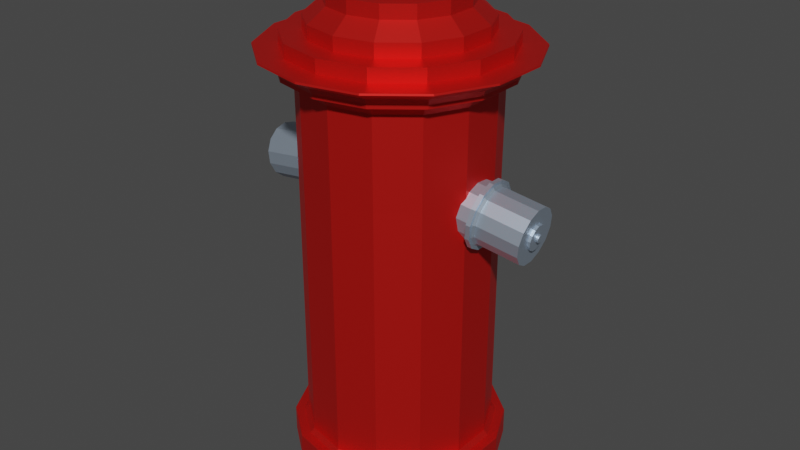 # Source: hydrant.blend  (saved by Blender 3.4.6; exported with 4.5.12 LTS)
import bpy
from mathutils import Matrix  # noqa: F401  (used for matrix-valued properties, if any)

bpy.ops.wm.read_factory_settings(use_empty=True)
scene = bpy.context.scene
scene.name = 'Scene'

# ---- collections
col_collection = bpy.data.collections.new('Collection'); scene.collection.children.link(col_collection)

# ---- materials (node trees are filled in below, after node groups)
mat_material_001 = bpy.data.materials.new('Material.001')
mat_material_001.use_transparent_shadow = False
mat_material_002 = bpy.data.materials.new('Material.002')
mat_material_002.use_transparent_shadow = False

# ---- material node trees
mat_material_001.use_nodes = True; mat_material_001.node_tree.nodes.clear()
_N = mat_material_001.node_tree.nodes; _L = mat_material_001.node_tree.links
n0 = _N.new('ShaderNodeBsdfPrincipled'); n0.name = 'Principled BSDF'; n0.location = (10, 300)
n0.distribution = 'GGX'
n0.subsurface_method = 'RANDOM_WALK_SKIN'
n0.inputs[0].default_value = (0.8, 0.01562, 0.01138, 1.0)
n0.inputs[1].default_value = 0.7165
n0.inputs[3].default_value = 1.45
n0.inputs[27].default_value = (0.0, 0.0, 0.0, 1.0)
n0.inputs[28].default_value = 1.0
n1 = _N.new('ShaderNodeOutputMaterial'); n1.name = 'Material Output'; n1.location = (300, 300)
_L.new(n0.outputs[0], n1.inputs[0])
n1.is_active_output = True
mat_material_002.use_nodes = True; mat_material_002.node_tree.nodes.clear()
_N = mat_material_002.node_tree.nodes; _L = mat_material_002.node_tree.links
n0 = _N.new('ShaderNodeBsdfPrincipled'); n0.name = 'Principled BSDF'; n0.location = (10, 300)
n0.distribution = 'GGX'
n0.subsurface_method = 'RANDOM_WALK_SKIN'
n0.inputs[0].default_value = (0.5468, 0.6624, 0.8, 1.0)
n0.inputs[1].default_value = 0.8346
n0.inputs[3].default_value = 1.45
n0.inputs[27].default_value = (0.0, 0.0, 0.0, 1.0)
n0.inputs[28].default_value = 1.0
n1 = _N.new('ShaderNodeOutputMaterial'); n1.name = 'Material Output'; n1.location = (300, 300)
_L.new(n0.outputs[0], n1.inputs[0])
n1.is_active_output = True

# ---- world
world_world = bpy.data.worlds.new('World'); scene.world = world_world
world_world.use_nodes = True; world_world.node_tree.nodes.clear()
_N = world_world.node_tree.nodes; _L = world_world.node_tree.links
n0 = _N.new('ShaderNodeOutputWorld'); n0.name = 'World Output'; n0.location = (300, 300)
n1 = _N.new('ShaderNodeBackground'); n1.name = 'Background'; n1.location = (10, 300)
n1.inputs[0].default_value = (0.05088, 0.05088, 0.05088, 1.0)
_L.new(n1.outputs[0], n0.inputs[0])
n0.is_active_output = True
world_world.color = (0.05088, 0.05088, 0.05088)
world_world.use_sun_shadow = False
world_world.sun_shadow_jitter_overblur = 0.0

# ---- meshes
me_circle_001 = bpy.data.meshes.new('Circle.001')
me_circle_001.from_pydata([(1.236e-08, 0.2076, 0.002248), (-0.09007, 0.187, 0.002248), (-0.1623, 0.1294, 0.002248), (-0.2024, 0.04619, 0.002248), (-0.2024, -0.04619, 0.002248), (-0.1623, -0.1294, 0.002248), (-0.09007, -0.187, 0.002248), (1.236e-08, -0.2076, 0.002248), (0.09007, -0.187, 0.002248), (0.1623, -0.1294, 0.002248), (0.2024, -0.04619, 0.002248), (0.2024, 0.04619, 0.002248), (0.1623, 0.1294, 0.002248), (0.09007, 0.187, 0.002248), (-0.1838, 0.1466, 0.03177), (-0.2292, 0.05231, 0.03177), (-0.2292, -0.05231, 0.03177), (0.102, -0.2118, 0.03177), (0.1838, -0.1466, 0.03177), (0.2292, -0.05231, 0.03177), (0.2292, 0.05231, 0.03177), (8.419e-09, 0.2358, 0.03177), (-0.1023, 0.2124, 0.03177), (-0.1843, -0.147, 0.03177), (-0.1023, -0.2124, 0.03177), (8.419e-09, -0.2358, 0.03177), (0.1843, 0.147, 0.03177), (0.1023, 0.2124, 0.03177), (1.294e-08, 0.2055, 0.6814), (-0.08917, 0.1852, 0.6814), (-0.1607, 0.1281, 0.6814), (-0.2004, 0.04573, 0.6814), (-0.2004, -0.04573, 0.6814), (-0.1607, -0.1281, 0.6814), (-0.08917, -0.1852, 0.6814), (1.294e-08, -0.2055, 0.6814), (0.08917, -0.1852, 0.6814), (0.1607, -0.1281, 0.6814), (0.2004, -0.04573, 0.6814), (0.2004, 0.04573, 0.6814), (0.1607, 0.1281, 0.6814), (0.08917, 0.1852, 0.6814), (1.516e-08, 0.2338, 0.9471), (-0.1015, 0.2107, 0.9471), (-0.1828, 0.1458, 0.9471), (-0.228, 0.05204, 0.9471), (-0.228, -0.05204, 0.9471), (-0.1828, -0.1458, 0.9471), (-0.1015, -0.2107, 0.9471), (1.516e-08, -0.2338, 0.9471), (0.1015, -0.2107, 0.9471), (0.1828, -0.1458, 0.9471), (0.228, -0.05204, 0.9471), (0.228, 0.05204, 0.9471), (0.1828, 0.1458, 0.9471), (0.1015, 0.2107, 0.9471), (1.516e-08, 0.2338, 0.9766), (-0.1015, 0.2107, 0.9766), (-0.1828, 0.1458, 0.9766), (-0.228, 0.05204, 0.9766), (-0.228, -0.05204, 0.9766), (-0.1828, -0.1458, 0.9766), (-0.1015, -0.2107, 0.9766), (1.516e-08, -0.2338, 0.9766), (0.1015, -0.2107, 0.9766), (0.1828, -0.1458, 0.9766), (0.228, -0.05204, 0.9766), (0.228, 0.05204, 0.9766), (0.1828, 0.1458, 0.9766), (0.1015, 0.2107, 0.9766), (1.591e-08, 0.1871, 0.9766), (-0.08117, 0.1686, 0.9766), (-0.1463, 0.1166, 0.9766), (-0.1824, 0.04163, 0.9766), (-0.1824, -0.04163, 0.9766), (-0.1463, -0.1166, 0.9766), (-0.08117, -0.1686, 0.9766), (1.591e-08, -0.1871, 0.9766), (0.08117, -0.1686, 0.9766), (0.1463, -0.1166, 0.9766), (0.1824, -0.04163, 0.9766), (0.1824, 0.04163, 0.9766), (0.1463, 0.1166, 0.9766), (0.08117, 0.1686, 0.9766), (1.591e-08, 0.1871, 1.006), (-0.08117, 0.1686, 1.006), (-0.1463, 0.1166, 1.006), (-0.1824, 0.04163, 1.006), (-0.1824, -0.04163, 1.006), (-0.1463, -0.1166, 1.006), (-0.08117, -0.1686, 1.006), (1.591e-08, -0.1871, 1.006), (0.08117, -0.1686, 1.006), (0.1463, -0.1166, 1.006), (0.1824, -0.04163, 1.006), (0.1824, 0.04163, 1.006), (0.1463, 0.1166, 1.006), (0.08117, 0.1686, 1.006), (1.651e-08, 0.1496, 1.036), (-0.0649, 0.1348, 1.036), (-0.1169, 0.09326, 1.036), (-0.1458, 0.03328, 1.036), (-0.1458, -0.03328, 1.036), (-0.1169, -0.09326, 1.036), (-0.0649, -0.1348, 1.036), (1.651e-08, -0.1496, 1.036), (0.0649, -0.1348, 1.036), (0.1169, -0.09326, 1.036), (0.1458, -0.03328, 1.036), (0.1458, 0.03328, 1.036), (0.1169, 0.09326, 1.036), (0.0649, 0.1348, 1.036), (1.651e-08, 0.1496, 1.065), (-0.0649, 0.1348, 1.065), (-0.1169, 0.09326, 1.065), (-0.1458, 0.03328, 1.065), (-0.1458, -0.03328, 1.065), (-0.1169, -0.09326, 1.065), (-0.0649, -0.1348, 1.065), (1.651e-08, -0.1496, 1.065), (0.0649, -0.1348, 1.065), (0.1169, -0.09326, 1.065), (0.1458, -0.03328, 1.065), (0.1458, 0.03328, 1.065), (0.1169, 0.09326, 1.065), (0.0649, 0.1348, 1.065), (1.717e-08, 0.1197, 1.065), (-0.05192, 0.1078, 1.065), (-0.09355, 0.07461, 1.065), (-0.1167, 0.02663, 1.065), (-0.1167, -0.02663, 1.065), (-0.09355, -0.07461, 1.065), (-0.05192, -0.1078, 1.065), (1.717e-08, -0.1197, 1.065), (0.05192, -0.1078, 1.065), (0.09355, -0.07461, 1.065), (0.1167, -0.02663, 1.065), (0.1167, 0.02663, 1.065), (0.09355, 0.07461, 1.065), (0.05192, 0.1078, 1.065), (1.782e-08, 0.06466, 1.095), (-0.02806, 0.05826, 1.095), (-0.05056, 0.04032, 1.095), (-0.06304, 0.01439, 1.095), (-0.06304, -0.01439, 1.095), (-0.05056, -0.04032, 1.095), (-0.02806, -0.05826, 1.095), (1.782e-08, -0.06466, 1.095), (0.02806, -0.05826, 1.095), (0.05056, -0.04032, 1.095), (0.06304, -0.01439, 1.095), (0.06304, 0.01439, 1.095), (0.05056, 0.04032, 1.095), (0.02806, 0.05826, 1.095), (1.771e-08, 0.02575, 1.095), (-0.01117, 0.0232, 1.095), (-0.02013, 0.01605, 1.095), (-0.0251, 0.005729, 1.095), (-0.0251, -0.005729, 1.095), (-0.02013, -0.01605, 1.095), (-0.01117, -0.0232, 1.095), (1.771e-08, -0.02575, 1.095), (0.01117, -0.0232, 1.095), (0.02013, -0.01605, 1.095), (0.0251, -0.005729, 1.095), (0.0251, 0.005729, 1.095), (0.02013, 0.01605, 1.095), (0.01117, 0.0232, 1.095), (1.771e-08, 0.02575, 1.109), (-0.01117, 0.0232, 1.109), (-0.02013, 0.01605, 1.109), (-0.0251, 0.005729, 1.109), (-0.0251, -0.005729, 1.109), (-0.02013, -0.01605, 1.109), (-0.01117, -0.0232, 1.109), (1.771e-08, -0.02575, 1.109), (0.01117, -0.0232, 1.109), (0.02013, -0.01605, 1.109), (0.0251, -0.005729, 1.109), (0.0251, 0.005729, 1.109), (0.02013, 0.01605, 1.109), (0.01117, 0.0232, 1.109), (0.1905, -0.1519, 0.9035), (-0.1905, 0.1519, 0.9035), (0.2375, -0.05421, 0.9035), (-0.2375, 0.05421, 0.9035), (0.2375, 0.05421, 0.9035), (-0.2375, -0.05421, 0.9035), (0.1905, 0.1519, 0.9035), (-0.1905, -0.1519, 0.9035), (0.1057, 0.2195, 0.9035), (-0.1057, -0.2195, 0.9035), (1.539e-08, 0.2436, 0.9035), (1.539e-08, -0.2436, 0.9035), (0.1057, -0.2195, 0.9035), (-0.1057, 0.2195, 0.9035), (-0.199, -1.002e-08, 0.588), (-0.1999, 0.02755, 0.5943), (-0.2022, 0.04965, 0.6117), (-0.2056, 0.06191, 0.637), (-0.2093, 0.06191, 0.665), (-0.2127, 0.04965, 0.6902), (-0.215, 0.02755, 0.7077), (-0.2158, 1.026e-08, 0.7139), (-0.215, -0.02755, 0.7077), (-0.2127, -0.04965, 0.6902), (-0.2093, -0.06191, 0.665), (-0.2056, -0.06191, 0.637), (-0.2022, -0.04965, 0.6117), (-0.1999, -0.02755, 0.5943), (-0.2095, -9.899e-09, 0.5866), (-0.2104, 0.02755, 0.5929), (-0.2127, 0.04965, 0.6103), (-0.2161, 0.06191, 0.6356), (-0.2198, 0.06191, 0.6636), (-0.2232, 0.04965, 0.6888), (-0.2255, 0.02755, 0.7063), (-0.2263, 1.038e-08, 0.7125), (-0.2255, -0.02755, 0.7063), (-0.2232, -0.04965, 0.6888), (-0.2198, -0.06191, 0.6636), (-0.2161, -0.06191, 0.6356), (-0.2127, -0.04965, 0.6103), (-0.2104, -0.02755, 0.5929), (-0.2082, -1.155e-08, 0.5764), (-0.2091, 0.03202, 0.5837), (-0.2118, 0.0577, 0.604), (-0.2158, 0.07196, 0.6333), (-0.2201, 0.07196, 0.6659), (-0.224, 0.0577, 0.6952), (-0.2267, 0.03202, 0.7155), (-0.2277, 1.201e-08, 0.7227), (-0.2267, -0.03202, 0.7155), (-0.224, -0.0577, 0.6952), (-0.2201, -0.07196, 0.6659), (-0.2158, -0.07196, 0.6333), (-0.2118, -0.0577, 0.604), (-0.2091, -0.03202, 0.5837), (-0.2177, 0.007397, 0.5766), (-0.2186, 0.03893, 0.5837), (-0.2213, 0.06421, 0.6037), (-0.2251, 0.07824, 0.6326), (-0.2294, 0.07824, 0.6646), (-0.2333, 0.06421, 0.6935), (-0.2359, 0.03893, 0.7135), (-0.2369, 0.007397, 0.7206), (-0.2359, -0.02413, 0.7135), (-0.2333, -0.04942, 0.6935), (-0.2294, -0.06345, 0.6646), (-0.2251, -0.06345, 0.6326), (-0.2213, -0.04942, 0.6037), (-0.2186, -0.02413, 0.5837), (-0.3183, 0.007335, 0.5746), (-0.3191, 0.03391, 0.5806), (-0.3214, 0.05523, 0.5975), (-0.3246, 0.06706, 0.6218), (-0.3282, 0.06706, 0.6489), (-0.3315, 0.05523, 0.6732), (-0.3337, 0.03391, 0.6901), (-0.3345, 0.007336, 0.6961), (-0.3337, -0.01924, 0.6901), (-0.3315, -0.04056, 0.6732), (-0.3282, -0.05239, 0.6489), (-0.3246, -0.05239, 0.6218), (-0.3214, -0.04056, 0.5975), (-0.3191, -0.01924, 0.5806), (-0.3286, 0.007336, 0.6071), (-0.329, 0.01936, 0.6098), (-0.33, 0.029, 0.6174), (-0.3314, 0.03435, 0.6285), (-0.3331, 0.03435, 0.6407), (-0.3345, 0.029, 0.6517), (-0.3356, 0.01936, 0.6593), (-0.3359, 0.007336, 0.662), (-0.3356, -0.004688, 0.6593), (-0.3345, -0.01433, 0.6517), (-0.3331, -0.01968, 0.6407), (-0.3314, -0.01968, 0.6285), (-0.33, -0.01433, 0.6174), (-0.329, -0.004688, 0.6098), (-0.3311, 0.007336, 0.6262), (-0.3312, 0.01102, 0.627), (-0.3316, 0.01397, 0.6293), (-0.332, 0.01561, 0.6327), (-0.3325, 0.01561, 0.6364), (-0.333, 0.01397, 0.6398), (-0.3333, 0.01102, 0.6422), (-0.3334, 0.007336, 0.643), (-0.3333, 0.003653, 0.6422), (-0.333, 0.0007003, 0.6398), (-0.3325, -0.0009385, 0.6364), (-0.332, -0.0009385, 0.6327), (-0.3316, 0.0007003, 0.6293), (-0.3312, 0.003653, 0.627), (-0.3367, 0.007336, 0.6254), (-0.3368, 0.01102, 0.6263), (-0.3371, 0.01397, 0.6286), (-0.3376, 0.01561, 0.632), (-0.3381, 0.01561, 0.6357), (-0.3385, 0.01397, 0.6391), (-0.3388, 0.01102, 0.6414), (-0.3389, 0.007336, 0.6422), (-0.3388, 0.003653, 0.6414), (-0.3385, 0.0007003, 0.6391), (-0.3381, -0.0009385, 0.6357), (-0.3376, -0.0009385, 0.632), (-0.3371, 0.0007003, 0.6286), (-0.3368, 0.003653, 0.6263), (-0.1782, -1.025e-08, 0.5908), (-0.179, 0.02755, 0.5971), (-0.1813, 0.04965, 0.6145), (-0.1847, 0.06191, 0.6398), (-0.1884, 0.06191, 0.6678), (-0.1918, 0.04965, 0.693), (-0.1941, 0.02755, 0.7105), (-0.195, 1.002e-08, 0.7167), (-0.1941, -0.02755, 0.7105), (-0.1918, -0.04965, 0.693), (-0.1884, -0.06191, 0.6678), (-0.1847, -0.06191, 0.6398), (-0.1813, -0.04965, 0.6145), (-0.179, -0.02755, 0.5971), (0.2026, -0.04327, 0.6049), (0.2073, -0.05891, 0.628), (0.212, -0.06282, 0.6555), (0.2157, -0.05422, 0.6822), (0.2177, -0.03482, 0.7027), (0.2175, -0.008464, 0.7129), (0.2153, 0.01963, 0.7108), (0.2114, 0.0439, 0.6968), (0.2067, 0.05954, 0.6738), (0.202, 0.06345, 0.6462), (0.1983, 0.05485, 0.6195), (0.1963, 0.03545, 0.5991), (0.1964, 0.009093, 0.5889), (0.1987, -0.019, 0.5909), (0.213, -0.04257, 0.6032), (0.2178, -0.0582, 0.6263), (0.2224, -0.06211, 0.6539), (0.2261, -0.05351, 0.6805), (0.2281, -0.03411, 0.701), (0.228, -0.007757, 0.7112), (0.2257, 0.02034, 0.7091), (0.2218, 0.04461, 0.6952), (0.2171, 0.06025, 0.6721), (0.2124, 0.06415, 0.6445), (0.2087, 0.05556, 0.6178), (0.2067, 0.03616, 0.5974), (0.2069, 0.0098, 0.5872), (0.2091, -0.0183, 0.5893), (0.2135, -0.05516, 0.6009), (0.219, -0.07334, 0.6277), (0.2245, -0.07788, 0.6598), (0.2288, -0.06789, 0.6907), (0.231, -0.04534, 0.7145), (0.2309, -0.01471, 0.7264), (0.2283, 0.01795, 0.724), (0.2238, 0.04615, 0.7077), (0.2182, 0.06433, 0.681), (0.2128, 0.06887, 0.6489), (0.2085, 0.05888, 0.6179), (0.2062, 0.03633, 0.5941), (0.2064, 0.005697, 0.5823), (0.209, -0.02696, 0.5847), (0.2227, -0.05417, 0.5994), (0.2282, -0.07234, 0.6262), (0.2337, -0.07688, 0.6582), (0.238, -0.06689, 0.6892), (0.2403, -0.04434, 0.713), (0.2401, -0.01371, 0.7249), (0.2375, 0.01894, 0.7224), (0.233, 0.04715, 0.7062), (0.2275, 0.06532, 0.6794), (0.222, 0.06986, 0.6474), (0.2177, 0.05987, 0.6164), (0.2154, 0.03733, 0.5926), (0.2156, 0.006694, 0.5807), (0.2182, -0.02596, 0.5832), (0.3221, -0.03888, 0.5926), (0.3267, -0.05396, 0.6149), (0.3312, -0.05773, 0.6415), (0.3348, -0.04944, 0.6672), (0.3367, -0.03072, 0.6869), (0.3365, -0.005298, 0.6968), (0.3344, 0.0218, 0.6948), (0.3306, 0.04522, 0.6813), (0.326, 0.0603, 0.6591), (0.3215, 0.06407, 0.6325), (0.3179, 0.05578, 0.6067), (0.316, 0.03706, 0.587), (0.3162, 0.01164, 0.5772), (0.3183, -0.01546, 0.5792), (0.3244, -0.01585, 0.6169), (0.3265, -0.02267, 0.627), (0.3286, -0.02438, 0.639), (0.3302, -0.02063, 0.6507), (0.331, -0.01216, 0.6596), (0.331, -0.0006608, 0.664), (0.33, 0.0116, 0.6631), (0.3283, 0.02219, 0.657), (0.3262, 0.02901, 0.647), (0.3242, 0.03072, 0.6349), (0.3226, 0.02697, 0.6233), (0.3217, 0.0185, 0.6144), (0.3218, 0.007001, 0.6099), (0.3227, -0.00526, 0.6108), (0.3302, -0.01546, 0.616), (0.3323, -0.02228, 0.626), (0.3344, -0.02398, 0.6381), (0.336, -0.02023, 0.6497), (0.3368, -0.01177, 0.6586), (0.3368, -0.0002666, 0.6631), (0.3358, 0.01199, 0.6622), (0.3341, 0.02258, 0.6561), (0.332, 0.02941, 0.646), (0.33, 0.03111, 0.634), (0.3284, 0.02736, 0.6224), (0.3275, 0.0189, 0.6134), (0.3276, 0.007395, 0.609), (0.3285, -0.004865, 0.6099), (0.3316, -0.002261, 0.6299), (0.3322, -0.004351, 0.633), (0.3328, -0.004873, 0.6367), (0.3333, -0.003724, 0.6402), (0.3336, -0.001132, 0.643), (0.3336, 0.002391, 0.6443), (0.3333, 0.006146, 0.644), (0.3328, 0.009389, 0.6422), (0.3321, 0.01148, 0.6391), (0.3315, 0.012, 0.6354), (0.331, 0.01085, 0.6319), (0.3307, 0.00826, 0.6291), (0.3308, 0.004737, 0.6278), (0.3311, 0.0009825, 0.628), (0.3371, -0.001887, 0.629), (0.3377, -0.003977, 0.6321), (0.3384, -0.004499, 0.6358), (0.3389, -0.00335, 0.6393), (0.3391, -0.0007575, 0.6421), (0.3391, 0.002765, 0.6434), (0.3388, 0.00652, 0.6432), (0.3383, 0.009763, 0.6413), (0.3376, 0.01185, 0.6382), (0.337, 0.01238, 0.6345), (0.3365, 0.01123, 0.631), (0.3363, 0.008634, 0.6282), (0.3363, 0.005111, 0.6269), (0.3366, 0.001356, 0.6271), (0.1818, -0.04468, 0.6082), (0.1866, -0.06032, 0.6313), (0.1913, -0.06422, 0.6589), (0.195, -0.05563, 0.6855), (0.1969, -0.03623, 0.706), (0.1968, -0.00987, 0.7162), (0.1946, 0.01823, 0.7141), (0.1907, 0.0425, 0.7002), (0.1859, 0.05813, 0.6771), (0.1812, 0.06204, 0.6495), (0.1775, 0.05344, 0.6229), (0.1755, 0.03404, 0.6024), (0.1757, 0.007687, 0.5922), (0.1779, -0.02041, 0.5943), (0.1091, -0.2266, 0.9249), (0.1057, -0.2195, 0.9117), (0.1905, -0.1519, 0.9117), (0.1966, -0.1568, 0.9249), (-0.1091, 0.2266, 0.9249), (-0.1057, 0.2195, 0.9117), (-0.1905, 0.1519, 0.9117), (-0.1966, 0.1568, 0.9249), (0.2375, -0.05421, 0.9117), (0.2452, -0.05597, 0.9249), (-0.2375, 0.05421, 0.9117), (-0.2452, 0.05597, 0.9249), (0.2375, 0.05421, 0.9117), (0.2452, 0.05597, 0.9249), (-0.2375, -0.05421, 0.9117), (-0.2452, -0.05597, 0.9249), (0.1905, 0.1519, 0.9117), (0.1966, 0.1568, 0.9249), (-0.1905, -0.1519, 0.9117), (-0.1966, -0.1568, 0.9249), (0.1057, 0.2195, 0.9117), (0.1091, 0.2266, 0.9249), (-0.1057, -0.2195, 0.9117), (-0.1091, -0.2266, 0.9249), (1.539e-08, 0.2436, 0.9117), (1.528e-08, 0.2515, 0.9249), (1.539e-08, -0.2436, 0.9117), (1.528e-08, -0.2515, 0.9249), (1.479e-08, 0.2857, 0.9435), (1.475e-08, 0.2847, 0.9471), (-0.1235, 0.2565, 0.9471), (-0.124, 0.2574, 0.9435), (-0.2226, 0.1775, 0.9471), (-0.2234, 0.1781, 0.9435), (-0.2776, 0.06336, 0.9471), (-0.2785, 0.06357, 0.9435), (-0.2776, -0.06336, 0.9471), (-0.2785, -0.06357, 0.9435), (-0.2226, -0.1775, 0.9471), (-0.2234, -0.1781, 0.9435), (-0.1235, -0.2565, 0.9471), (-0.124, -0.2574, 0.9435), (1.475e-08, -0.2847, 0.9471), (1.479e-08, -0.2857, 0.9435), (0.1235, -0.2565, 0.9471), (0.124, -0.2574, 0.9435), (0.2226, -0.1775, 0.9471), (0.2234, -0.1781, 0.9435), (0.2776, -0.06336, 0.9471), (0.2785, -0.06357, 0.9435), (0.2776, 0.06336, 0.9471), (0.2785, 0.06357, 0.9435), (0.2226, 0.1775, 0.9471), (0.2234, 0.1781, 0.9435), (0.1235, 0.2565, 0.9471), (0.124, 0.2574, 0.9435), (0.1619, -0.1291, 0.879), (0.1687, -0.1346, 0.8919), (-0.1619, 0.1291, 0.879), (-0.1687, 0.1346, 0.8919), (0.2018, -0.04607, 0.879), (0.2104, -0.04803, 0.8919), (-0.2018, 0.04607, 0.879), (-0.2104, 0.04803, 0.8919), (0.2018, 0.04607, 0.879), (0.2104, 0.04803, 0.8919), (-0.2018, -0.04607, 0.879), (-0.2104, -0.04803, 0.8919), (0.1619, 0.1291, 0.879), (0.1687, 0.1346, 0.8919), (-0.1619, -0.1291, 0.879), (-0.1687, -0.1346, 0.8919), (0.08983, 0.1865, 0.879), (0.09364, 0.1944, 0.8919), (-0.08983, -0.1865, 0.879), (-0.09364, -0.1944, 0.8919), (1.292e-08, 0.207, 0.879), (1.351e-08, 0.2158, 0.8919), (1.292e-08, -0.207, 0.879), (1.351e-08, -0.2158, 0.8919), (0.09364, -0.1944, 0.8919), (0.08983, -0.1865, 0.879), (-0.09364, 0.1944, 0.8919), (-0.08983, 0.1865, 0.879), (1.145e-08, 0.2155, 0.09083), (1.294e-08, 0.2055, 0.1006), (-0.08917, 0.1852, 0.1006), (-0.0935, 0.1942, 0.09083), (-0.1607, 0.1281, 0.1006), (-0.1685, 0.1344, 0.09083), (-0.2004, 0.04573, 0.1006), (-0.2101, 0.04795, 0.09083), (-0.2004, -0.04573, 0.1006), (-0.2101, -0.04795, 0.09083), (-0.1607, -0.1281, 0.1006), (-0.1685, -0.1344, 0.09083), (-0.08917, -0.1852, 0.1006), (-0.0935, -0.1942, 0.09083), (1.294e-08, -0.2055, 0.1006), (1.145e-08, -0.2155, 0.09083), (0.08917, -0.1852, 0.1006), (0.0935, -0.1942, 0.09083), (0.1607, -0.1281, 0.1006), (0.1685, -0.1344, 0.09083), (0.2004, -0.04573, 0.1006), (0.2101, -0.04795, 0.09083), (0.2004, 0.04573, 0.1006), (0.2101, 0.04795, 0.09083), (0.1607, 0.1281, 0.1006), (0.1685, 0.1344, 0.09083), (0.08917, 0.1852, 0.1006), (0.0935, 0.1942, 0.09083), (8.419e-09, 0.2358, 0.0897), (8.591e-09, 0.2346, 0.09083), (-0.1018, 0.2114, 0.09083), (-0.1023, 0.2124, 0.0897), (-0.1834, 0.1463, 0.09083), (-0.1843, 0.147, 0.0897), (-0.2287, 0.05221, 0.09083), (-0.2299, 0.05246, 0.0897), (-0.2287, -0.05221, 0.09083), (-0.2299, -0.05246, 0.0897), (-0.1834, -0.1463, 0.09083), (-0.1843, -0.147, 0.0897), (-0.1018, -0.2114, 0.09083), (-0.1023, -0.2124, 0.0897), (8.591e-09, -0.2346, 0.09083), (8.419e-09, -0.2358, 0.0897), (0.1018, -0.2114, 0.09083), (0.1023, -0.2124, 0.0897), (0.1834, -0.1463, 0.09083), (0.1843, -0.147, 0.0897), (0.2287, -0.05221, 0.09083), (0.2299, -0.05246, 0.0897), (0.2287, 0.05221, 0.09083), (0.2299, 0.05246, 0.0897), (0.1834, 0.1463, 0.09083), (0.1843, 0.147, 0.0897), (0.1018, 0.2114, 0.09083), (0.1023, 0.2124, 0.0897), (-0.2187, 0.007335, 0.5842), (-0.2227, 0.007335, 0.5874), (-0.2235, 0.03391, 0.5934), (-0.2195, 0.03551, 0.5906), (-0.2258, 0.05523, 0.6102), (-0.2219, 0.05811, 0.6084), (-0.229, 0.06706, 0.6346), (-0.2254, 0.07065, 0.6342), (-0.2326, 0.0662, 0.6614), (-0.2292, 0.07065, 0.6629), (-0.2359, 0.05523, 0.686), (-0.2326, 0.05811, 0.6887), (-0.2381, 0.03391, 0.7028), (-0.235, 0.03551, 0.7066), (-0.2389, 0.007336, 0.7088), (-0.2359, 0.007336, 0.7129), (-0.2381, -0.01924, 0.7028), (-0.235, -0.02084, 0.7066), (-0.2359, -0.04056, 0.686), (-0.2326, -0.04344, 0.6887), (-0.2326, -0.05239, 0.6616), (-0.2292, -0.05598, 0.6629), (-0.229, -0.05239, 0.6346), (-0.2254, -0.05598, 0.6342), (-0.2258, -0.04056, 0.6102), (-0.2219, -0.04344, 0.6084), (-0.2235, -0.01924, 0.5934), (-0.2195, -0.02084, 0.5906), (-0.3226, 0.007336, 0.6065), (-0.3241, 0.007336, 0.6077), (-0.3245, 0.01936, 0.6104), (-0.3229, 0.01997, 0.6093), (-0.3255, 0.029, 0.618), (-0.324, 0.03011, 0.6174), (-0.327, 0.03435, 0.6291), (-0.3255, 0.03573, 0.6289), (-0.3286, 0.03435, 0.6413), (-0.3273, 0.03573, 0.6418), (-0.3301, 0.029, 0.6523), (-0.3288, 0.03011, 0.6534), (-0.3311, 0.01936, 0.6599), (-0.3299, 0.01997, 0.6614), (-0.3314, 0.007336, 0.6626), (-0.3303, 0.007336, 0.6642), (-0.3311, -0.004688, 0.6599), (-0.3299, -0.005301, 0.6614), (-0.3301, -0.01433, 0.6523), (-0.3288, -0.01543, 0.6534), (-0.3286, -0.01968, 0.6413), (-0.3273, -0.02106, 0.6418), (-0.327, -0.01968, 0.6291), (-0.3255, -0.02106, 0.6289), (-0.3255, -0.01433, 0.618), (-0.324, -0.01543, 0.6174), (-0.3245, -0.004688, 0.6104), (-0.3229, -0.005301, 0.6093), (0.2232, -0.04893, 0.6049), (0.2283, -0.04523, 0.6077), (0.2329, -0.06032, 0.6299), (0.2282, -0.06523, 0.6289), (0.2374, -0.06409, 0.6565), (0.2331, -0.0693, 0.6577), (0.241, -0.05579, 0.6823), (0.2369, -0.06034, 0.6855), (0.2429, -0.03708, 0.702), (0.239, -0.04013, 0.7068), (0.2428, -0.01166, 0.7118), (0.2388, -0.01266, 0.7174), (0.2406, 0.01545, 0.7098), (0.2365, 0.01662, 0.7152), (0.2368, 0.03886, 0.6964), (0.2325, 0.04192, 0.7007), (0.2322, 0.05394, 0.6741), (0.2275, 0.05821, 0.6767), (0.2277, 0.05771, 0.6475), (0.2226, 0.06228, 0.6479), (0.2242, 0.04942, 0.6218), (0.2187, 0.05332, 0.6201), (0.2223, 0.03071, 0.6021), (0.2167, 0.03311, 0.5988), (0.2224, 0.00528, 0.5922), (0.2169, 0.00564, 0.5882), (0.2246, -0.02182, 0.5942), (0.2192, -0.02364, 0.5903)], [], [(7, 6, 24, 25), (8, 7, 25, 17), (1, 0, 21, 22), (9, 8, 17, 18), (2, 1, 22, 14), (10, 9, 18, 19), (3, 2, 14, 15), (11, 10, 19, 20), (4, 3, 15, 16), (12, 11, 20, 26), (5, 4, 16, 23), (13, 12, 26, 27), (6, 5, 23, 24), (0, 13, 27, 21), (598, 596, 569, 571), (584, 582, 555, 557), (600, 598, 571, 573), (586, 584, 557, 559), (588, 586, 559, 561), (578, 576, 549, 551), (590, 588, 561, 563), (592, 590, 563, 565), (575, 600, 573, 546), (594, 592, 565, 567), (580, 578, 551, 553), (596, 594, 567, 569), (582, 580, 553, 555), (558, 556, 33, 34), (560, 558, 34, 35), (550, 548, 29, 30), (562, 560, 35, 36), (564, 562, 36, 37), (547, 572, 41, 28), (566, 564, 37, 38), (552, 550, 30, 31), (568, 566, 38, 39), (554, 552, 31, 32), (570, 568, 39, 40), (556, 554, 32, 33), (572, 570, 40, 41), (27, 26, 599, 601), (24, 23, 585, 587), (21, 27, 601, 574), (25, 24, 587, 589), (17, 25, 589, 591), (22, 21, 574, 577), (18, 17, 591, 593), (14, 22, 577, 579), (19, 18, 593, 595), (15, 14, 579, 581), (20, 19, 595, 597), (16, 15, 581, 583), (26, 20, 597, 599), (23, 16, 583, 585), (194, 193, 488, 463), (195, 192, 486, 467), (184, 182, 464, 470), (185, 183, 468, 472), (186, 184, 470, 474), (187, 185, 472, 476), (188, 186, 474, 478), (189, 187, 476, 480), (190, 188, 478, 482), (191, 189, 480, 484), (192, 190, 482, 486), (193, 191, 484, 488), (182, 194, 463, 464), (183, 195, 467, 468), (489, 485, 503, 505), (492, 491, 42, 43), (462, 489, 505, 507), (465, 462, 507, 509), (487, 483, 517, 490), (471, 465, 509, 511), (473, 469, 495, 497), (475, 471, 511, 513), (477, 473, 497, 499), (479, 475, 513, 515), (481, 477, 499, 501), (483, 479, 515, 517), (485, 481, 501, 503), (49, 48, 62, 63), (50, 49, 63, 64), (43, 42, 56, 57), (51, 50, 64, 65), (44, 43, 57, 58), (52, 51, 65, 66), (45, 44, 58, 59), (53, 52, 66, 67), (46, 45, 59, 60), (54, 53, 67, 68), (47, 46, 60, 61), (55, 54, 68, 69), (48, 47, 61, 62), (42, 55, 69, 56), (68, 67, 81, 82), (61, 60, 74, 75), (69, 68, 82, 83), (62, 61, 75, 76), (56, 69, 83, 70), (63, 62, 76, 77), (64, 63, 77, 78), (57, 56, 70, 71), (65, 64, 78, 79), (58, 57, 71, 72), (66, 65, 79, 80), (59, 58, 72, 73), (67, 66, 80, 81), (60, 59, 73, 74), (70, 83, 97, 84), (77, 76, 90, 91), (78, 77, 91, 92), (71, 70, 84, 85), (79, 78, 92, 93), (72, 71, 85, 86), (80, 79, 93, 94), (73, 72, 86, 87), (81, 80, 94, 95), (74, 73, 87, 88), (82, 81, 95, 96), (75, 74, 88, 89), (83, 82, 96, 97), (76, 75, 89, 90), (92, 91, 105, 106), (85, 84, 98, 99), (93, 92, 106, 107), (86, 85, 99, 100), (94, 93, 107, 108), (87, 86, 100, 101), (95, 94, 108, 109), (88, 87, 101, 102), (96, 95, 109, 110), (89, 88, 102, 103), (97, 96, 110, 111), (90, 89, 103, 104), (84, 97, 111, 98), (91, 90, 104, 105), (100, 99, 113, 114), (108, 107, 121, 122), (101, 100, 114, 115), (109, 108, 122, 123), (102, 101, 115, 116), (110, 109, 123, 124), (103, 102, 116, 117), (111, 110, 124, 125), (104, 103, 117, 118), (98, 111, 125, 112), (105, 104, 118, 119), (106, 105, 119, 120), (99, 98, 112, 113), (107, 106, 120, 121), (117, 116, 130, 131), (125, 124, 138, 139), (118, 117, 131, 132), (112, 125, 139, 126), (119, 118, 132, 133), (120, 119, 133, 134), (113, 112, 126, 127), (121, 120, 134, 135), (114, 113, 127, 128), (122, 121, 135, 136), (115, 114, 128, 129), (123, 122, 136, 137), (116, 115, 129, 130), (124, 123, 137, 138), (126, 139, 153, 140), (133, 132, 146, 147), (134, 133, 147, 148), (127, 126, 140, 141), (135, 134, 148, 149), (128, 127, 141, 142), (136, 135, 149, 150), (129, 128, 142, 143), (137, 136, 150, 151), (130, 129, 143, 144), (138, 137, 151, 152), (131, 130, 144, 145), (139, 138, 152, 153), (132, 131, 145, 146), (148, 147, 161, 162), (141, 140, 154, 155), (149, 148, 162, 163), (142, 141, 155, 156), (150, 149, 163, 164), (143, 142, 156, 157), (151, 150, 164, 165), (144, 143, 157, 158), (152, 151, 165, 166), (145, 144, 158, 159), (153, 152, 166, 167), (146, 145, 159, 160), (140, 153, 167, 154), (147, 146, 160, 161), (164, 163, 177, 178), (157, 156, 170, 171), (165, 164, 178, 179), (158, 157, 171, 172), (166, 165, 179, 180), (159, 158, 172, 173), (167, 166, 180, 181), (160, 159, 173, 174), (154, 167, 181, 168), (161, 160, 174, 175), (162, 161, 175, 176), (155, 154, 168, 169), (163, 162, 176, 177), (156, 155, 169, 170), (169, 168, 181, 180, 179, 178, 177, 176, 175, 174, 173, 172, 171, 170), (496, 494, 44, 45), (510, 508, 51, 52), (504, 502, 48, 49), (469, 466, 493, 495), (502, 500, 47, 48), (516, 514, 54, 55), (500, 498, 46, 47), (514, 512, 53, 54), (498, 496, 45, 46), (512, 510, 52, 53), (491, 516, 55, 42), (494, 492, 43, 44), (508, 506, 50, 51), (30, 29, 545, 520), (39, 38, 522, 526), (38, 37, 518, 522), (31, 30, 520, 524), (32, 31, 524, 528), (40, 39, 526, 530), (33, 32, 528, 532), (41, 40, 530, 534), (34, 33, 532, 536), (28, 41, 534, 538), (35, 34, 536, 540), (29, 28, 538, 545), (36, 35, 540, 543), (544, 539, 192, 195), (542, 541, 193, 194), (541, 537, 191, 193), (539, 535, 190, 192), (537, 533, 189, 191), (535, 531, 188, 190), (533, 529, 187, 189), (531, 527, 186, 188), (529, 525, 185, 187), (527, 523, 184, 186), (521, 544, 195, 183), (519, 542, 194, 182), (525, 521, 183, 185), (523, 519, 182, 184), (208, 207, 221, 222), (201, 200, 214, 215), (209, 208, 222, 223), (202, 201, 215, 216), (196, 209, 223, 210), (203, 202, 216, 217), (204, 203, 217, 218), (197, 196, 210, 211), (205, 204, 218, 219), (198, 197, 211, 212), (206, 205, 219, 220), (199, 198, 212, 213), (207, 206, 220, 221), (200, 199, 213, 214), (223, 222, 236, 237), (216, 215, 229, 230), (210, 223, 237, 224), (217, 216, 230, 231), (218, 217, 231, 232), (211, 210, 224, 225), (219, 218, 232, 233), (212, 211, 225, 226), (220, 219, 233, 234), (213, 212, 226, 227), (221, 220, 234, 235), (214, 213, 227, 228), (222, 221, 235, 236), (215, 214, 228, 229), (232, 231, 245, 246), (225, 224, 238, 239), (233, 232, 246, 247), (226, 225, 239, 240), (234, 233, 247, 248), (227, 226, 240, 241), (235, 234, 248, 249), (228, 227, 241, 242), (236, 235, 249, 250), (229, 228, 242, 243), (237, 236, 250, 251), (230, 229, 243, 244), (224, 237, 251, 238), (231, 230, 244, 245), (618, 616, 259, 260), (620, 618, 260, 261), (603, 628, 265, 252), (622, 620, 261, 262), (608, 606, 254, 255), (624, 622, 262, 263), (610, 608, 255, 256), (626, 624, 263, 264), (612, 610, 256, 257), (628, 626, 264, 265), (614, 612, 257, 258), (616, 614, 258, 259), (606, 604, 253, 254), (239, 238, 602, 605), (247, 246, 619, 621), (240, 239, 605, 607), (248, 247, 621, 623), (241, 240, 607, 609), (249, 248, 623, 625), (242, 241, 609, 611), (250, 249, 625, 627), (243, 242, 611, 613), (251, 250, 627, 629), (244, 243, 613, 615), (238, 251, 629, 602), (245, 244, 615, 617), (246, 245, 617, 619), (652, 650, 276, 277), (638, 636, 269, 270), (654, 652, 277, 278), (640, 638, 270, 271), (656, 654, 278, 279), (642, 640, 271, 272), (644, 642, 272, 273), (634, 632, 267, 268), (646, 644, 273, 274), (648, 646, 274, 275), (631, 656, 279, 266), (650, 648, 275, 276), (636, 634, 268, 269), (264, 263, 653, 655), (257, 256, 639, 641), (265, 264, 655, 657), (258, 257, 641, 643), (252, 265, 657, 630), (259, 258, 643, 645), (260, 259, 645, 647), (253, 252, 630, 633), (261, 260, 647, 649), (254, 253, 633, 635), (262, 261, 649, 651), (255, 254, 635, 637), (263, 262, 651, 653), (256, 255, 637, 639), (273, 272, 286, 287), (274, 273, 287, 288), (267, 266, 280, 281), (275, 274, 288, 289), (268, 267, 281, 282), (276, 275, 289, 290), (269, 268, 282, 283), (277, 276, 290, 291), (270, 269, 283, 284), (278, 277, 291, 292), (271, 270, 284, 285), (279, 278, 292, 293), (272, 271, 285, 286), (266, 279, 293, 280), (284, 283, 297, 298), (292, 291, 305, 306), (285, 284, 298, 299), (293, 292, 306, 307), (286, 285, 299, 300), (280, 293, 307, 294), (287, 286, 300, 301), (288, 287, 301, 302), (281, 280, 294, 295), (289, 288, 302, 303), (282, 281, 295, 296), (290, 289, 303, 304), (283, 282, 296, 297), (291, 290, 304, 305), (295, 294, 307, 306, 305, 304, 303, 302, 301, 300, 299, 298, 297, 296), (204, 205, 317, 316), (197, 198, 310, 309), (205, 206, 318, 317), (198, 199, 311, 310), (206, 207, 319, 318), (199, 200, 312, 311), (207, 208, 320, 319), (200, 201, 313, 312), (208, 209, 321, 320), (201, 202, 314, 313), (209, 196, 308, 321), (202, 203, 315, 314), (203, 204, 316, 315), (196, 197, 309, 308), (334, 333, 347, 348), (327, 326, 340, 341), (335, 334, 348, 349), (328, 327, 341, 342), (322, 335, 349, 336), (329, 328, 342, 343), (330, 329, 343, 344), (323, 322, 336, 337), (331, 330, 344, 345), (324, 323, 337, 338), (332, 331, 345, 346), (325, 324, 338, 339), (333, 332, 346, 347), (326, 325, 339, 340), (349, 348, 362, 363), (342, 341, 355, 356), (336, 349, 363, 350), (343, 342, 356, 357), (344, 343, 357, 358), (337, 336, 350, 351), (345, 344, 358, 359), (338, 337, 351, 352), (346, 345, 359, 360), (339, 338, 352, 353), (347, 346, 360, 361), (340, 339, 353, 354), (348, 347, 361, 362), (341, 340, 354, 355), (358, 357, 371, 372), (351, 350, 364, 365), (359, 358, 372, 373), (352, 351, 365, 366), (360, 359, 373, 374), (353, 352, 366, 367), (361, 360, 374, 375), (354, 353, 367, 368), (362, 361, 375, 376), (355, 354, 368, 369), (363, 362, 376, 377), (356, 355, 369, 370), (350, 363, 377, 364), (357, 356, 370, 371), (674, 672, 385, 386), (676, 674, 386, 387), (659, 684, 391, 378), (678, 676, 387, 388), (664, 662, 380, 381), (680, 678, 388, 389), (666, 664, 381, 382), (682, 680, 389, 390), (668, 666, 382, 383), (684, 682, 390, 391), (670, 668, 383, 384), (672, 670, 384, 385), (662, 660, 379, 380), (365, 364, 658, 661), (373, 372, 675, 677), (366, 365, 661, 663), (374, 373, 677, 679), (367, 366, 663, 665), (375, 374, 679, 681), (368, 367, 665, 667), (376, 375, 681, 683), (369, 368, 667, 669), (377, 376, 683, 685), (370, 369, 669, 671), (364, 377, 685, 658), (371, 370, 671, 673), (372, 371, 673, 675), (388, 387, 401, 402), (381, 380, 394, 395), (389, 388, 402, 403), (382, 381, 395, 396), (390, 389, 403, 404), (383, 382, 396, 397), (391, 390, 404, 405), (384, 383, 397, 398), (378, 391, 405, 392), (385, 384, 398, 399), (386, 385, 399, 400), (379, 378, 392, 393), (387, 386, 400, 401), (380, 379, 393, 394), (404, 403, 417, 418), (397, 396, 410, 411), (405, 404, 418, 419), (398, 397, 411, 412), (392, 405, 419, 406), (399, 398, 412, 413), (400, 399, 413, 414), (393, 392, 406, 407), (401, 400, 414, 415), (394, 393, 407, 408), (402, 401, 415, 416), (395, 394, 408, 409), (403, 402, 416, 417), (396, 395, 409, 410), (413, 412, 426, 427), (414, 413, 427, 428), (407, 406, 420, 421), (415, 414, 428, 429), (408, 407, 421, 422), (416, 415, 429, 430), (409, 408, 422, 423), (417, 416, 430, 431), (410, 409, 423, 424), (418, 417, 431, 432), (411, 410, 424, 425), (419, 418, 432, 433), (412, 411, 425, 426), (406, 419, 433, 420), (424, 423, 437, 438), (432, 431, 445, 446), (425, 424, 438, 439), (433, 432, 446, 447), (426, 425, 439, 440), (420, 433, 447, 434), (427, 426, 440, 441), (428, 427, 441, 442), (421, 420, 434, 435), (429, 428, 442, 443), (422, 421, 435, 436), (430, 429, 443, 444), (423, 422, 436, 437), (431, 430, 444, 445), (435, 434, 447, 446, 445, 444, 443, 442, 441, 440, 439, 438, 437, 436), (330, 331, 457, 456), (323, 324, 450, 449), (331, 332, 458, 457), (324, 325, 451, 450), (332, 333, 459, 458), (325, 326, 452, 451), (333, 334, 460, 459), (326, 327, 453, 452), (334, 335, 461, 460), (327, 328, 454, 453), (335, 322, 448, 461), (328, 329, 455, 454), (329, 330, 456, 455), (322, 323, 449, 448), (487, 466, 467, 486), (489, 462, 463, 488), (485, 489, 488, 484), (483, 487, 486, 482), (481, 485, 484, 480), (479, 483, 482, 478), (477, 481, 480, 476), (475, 479, 478, 474), (473, 477, 476, 472), (471, 475, 474, 470), (469, 473, 472, 468), (465, 471, 470, 464), (466, 469, 468, 467), (462, 465, 464, 463), (506, 504, 49, 50), (493, 490, 491, 492), (495, 493, 492, 494), (497, 495, 494, 496), (499, 497, 496, 498), (501, 499, 498, 500), (503, 501, 500, 502), (505, 503, 502, 504), (507, 505, 504, 506), (509, 507, 506, 508), (511, 509, 508, 510), (513, 511, 510, 512), (515, 513, 512, 514), (517, 515, 514, 516), (490, 517, 516, 491), (466, 487, 490, 493), (539, 544, 545, 538), (541, 542, 543, 540), (537, 541, 540, 536), (535, 539, 538, 534), (533, 537, 536, 532), (531, 535, 534, 530), (529, 533, 532, 528), (527, 531, 530, 526), (525, 529, 528, 524), (523, 527, 526, 522), (521, 525, 524, 520), (519, 523, 522, 518), (544, 521, 520, 545), (542, 519, 518, 543), (37, 36, 543, 518), (549, 546, 547, 548), (551, 549, 548, 550), (553, 551, 550, 552), (555, 553, 552, 554), (557, 555, 554, 556), (559, 557, 556, 558), (561, 559, 558, 560), (563, 561, 560, 562), (565, 563, 562, 564), (567, 565, 564, 566), (569, 567, 566, 568), (571, 569, 568, 570), (573, 571, 570, 572), (546, 573, 572, 547), (548, 547, 28, 29), (577, 574, 575, 576), (579, 577, 576, 578), (581, 579, 578, 580), (583, 581, 580, 582), (585, 583, 582, 584), (587, 585, 584, 586), (589, 587, 586, 588), (591, 589, 588, 590), (593, 591, 590, 592), (595, 593, 592, 594), (597, 595, 594, 596), (599, 597, 596, 598), (601, 599, 598, 600), (574, 601, 600, 575), (576, 575, 546, 549), (605, 602, 603, 604), (607, 605, 604, 606), (609, 607, 606, 608), (611, 609, 608, 610), (613, 611, 610, 612), (615, 613, 612, 614), (617, 615, 614, 616), (619, 617, 616, 618), (621, 619, 618, 620), (623, 621, 620, 622), (625, 623, 622, 624), (627, 625, 624, 626), (629, 627, 626, 628), (602, 629, 628, 603), (604, 603, 252, 253), (633, 630, 631, 632), (635, 633, 632, 634), (637, 635, 634, 636), (639, 637, 636, 638), (641, 639, 638, 640), (643, 641, 640, 642), (645, 643, 642, 644), (647, 645, 644, 646), (649, 647, 646, 648), (651, 649, 648, 650), (653, 651, 650, 652), (655, 653, 652, 654), (657, 655, 654, 656), (630, 657, 656, 631), (632, 631, 266, 267), (661, 658, 659, 660), (663, 661, 660, 662), (665, 663, 662, 664), (667, 665, 664, 666), (669, 667, 666, 668), (671, 669, 668, 670), (673, 671, 670, 672), (675, 673, 672, 674), (677, 675, 674, 676), (679, 677, 676, 678), (681, 679, 678, 680), (683, 681, 680, 682), (685, 683, 682, 684), (658, 685, 684, 659), (660, 659, 378, 379)])
me_circle_001.polygons.foreach_set('material_index', [0, 0, 0, 0, 0, 0, 0, 0, 0, 0, 0, 0, 0, 0, 0, 0, 0, 0, 0, 0, 0, 0, 0, 0, 0, 0, 0, 0, 0, 0, 0, 0, 0, 0, 0, 0, 0, 0, 0, 0, 0, 0, 0, 0, 0, 0, 0, 0, 0, 0, 0, 0, 0, 0, 0, 0, 0, 0, 0, 0, 0, 0, 0, 0, 0, 0, 0, 0, 0, 0, 0, 0, 0, 0, 0, 0, 0, 0, 0, 0, 0, 0, 0, 0, 0, 0, 0, 0, 0, 0, 0, 0, 0, 0, 0, 0, 0, 0, 0, 0, 0, 0, 0, 0, 0, 0, 0, 0, 0, 0, 0, 0, 0, 0, 0, 0, 0, 0, 0, 0, 0, 0, 0, 0, 0, 0, 0, 0, 0, 0, 0, 0, 0, 0, 0, 0, 0, 0, 0, 0, 0, 0, 0, 0, 0, 0, 0, 0, 0, 0, 0, 0, 0, 0, 0, 0, 0, 0, 0, 0, 0, 0, 0, 0, 0, 0, 0, 0, 0, 0, 0, 0, 0, 0, 0, 0, 0, 0, 0, 0, 0, 0, 0, 0, 0, 0, 0, 0, 0, 0, 0, 0, 0, 0, 0, 0, 0, 0, 0, 0, 0, 0, 0, 0, 0, 0, 0, 0, 0, 0, 0, 0, 0, 0, 0, 0, 0, 0, 0, 0, 0, 0, 0, 0, 0, 0, 0, 0, 0, 0, 0, 0, 0, 0, 0, 0, 0, 0, 0, 0, 0, 0, 0, 0, 0, 0, 0, 0, 1, 1, 1, 1, 1, 1, 1, 1, 1, 1, 1, 1, 1, 1, 1, 1, 1, 1, 1, 1, 1, 1, 1, 1, 1, 1, 1, 1, 1, 1, 1, 1, 1, 1, 1, 1, 1, 1, 1, 1, 1, 1, 1, 1, 1, 1, 1, 1, 1, 1, 1, 1, 1, 1, 1, 1, 1, 1, 1, 1, 1, 1, 1, 1, 1, 1, 1, 1, 1, 1, 1, 1, 1, 1, 1, 1, 1, 1, 1, 1, 1, 1, 1, 1, 1, 1, 1, 1, 1, 1, 1, 1, 1, 1, 1, 1, 1, 1, 1, 1, 1, 1, 1, 1, 1, 1, 1, 1, 1, 1, 1, 1, 1, 1, 1, 1, 1, 1, 1, 1, 1, 1, 1, 1, 1, 1, 1, 1, 1, 1, 1, 1, 1, 1, 1, 1, 1, 1, 1, 1, 1, 1, 1, 1, 1, 1, 1, 1, 1, 1, 1, 1, 1, 1, 1, 1, 1, 1, 1, 1, 1, 1, 1, 1, 1, 1, 1, 1, 1, 1, 1, 1, 1, 1, 1, 1, 1, 1, 1, 1, 1, 1, 1, 1, 1, 1, 1, 1, 1, 1, 1, 1, 1, 1, 1, 1, 1, 1, 1, 1, 1, 1, 1, 1, 1, 1, 1, 1, 1, 1, 1, 1, 1, 1, 1, 1, 1, 1, 1, 1, 1, 1, 1, 1, 1, 1, 1, 1, 1, 1, 1, 1, 1, 1, 1, 1, 1, 1, 1, 1, 1, 1, 1, 1, 1, 1, 1, 1, 1, 1, 1, 1, 1, 1, 1, 1, 1, 1, 1, 1, 1, 1, 1, 1, 1, 1, 1, 1, 1, 1, 1, 1, 1, 1, 1, 1, 1, 1, 1, 0, 0, 0, 0, 0, 0, 0, 0, 0, 0, 0, 0, 0, 0, 0, 0, 0, 0, 0, 0, 0, 0, 0, 0, 0, 0, 0, 0, 0, 0, 0, 0, 0, 0, 0, 0, 0, 0, 0, 0, 0, 0, 0, 0, 0, 0, 0, 0, 0, 0, 0, 0, 0, 0, 0, 0, 0, 0, 0, 0, 0, 0, 0, 0, 0, 0, 0, 0, 0, 0, 0, 0, 0, 0, 0, 1, 1, 1, 1, 1, 1, 1, 1, 1, 1, 1, 1, 1, 1, 1, 1, 1, 1, 1, 1, 1, 1, 1, 1, 1, 1, 1, 1, 1, 1, 1, 1, 1, 1, 1, 1, 1, 1, 1, 1, 1, 1, 1, 1, 1])
_uv = me_circle_001.uv_layers.new(name='UVMap')
_uv.uv.foreach_set('vector', [0.0, 0.0, 0.0, 0.0, 0.0, 0.0, 0.0, 0.0, 0.0, 0.0, 0.0, 0.0, 0.0, 0.0, 0.0, 0.0, 0.0, 0.0, 0.0, 0.0, 0.0, 0.0, 0.0, 0.0, 0.0, 0.0, 0.0, 0.0, 0.0, 0.0, 0.0, 0.0, 0.0, 0.0, 0.0, 0.0, 0.0, 0.0, 0.0, 0.0, 0.0, 0.0, 0.0, 0.0, 0.0, 0.0, 0.0, 0.0, 0.0, 0.0, 0.0, 0.0, 0.0, 0.0, 0.0, 0.0, 0.0, 0.0, 0.0, 0.0, 0.0, 0.0, 0.0, 0.0, 0.0, 0.0, 0.0, 0.0, 0.0, 0.0, 0.0, 0.0, 0.0, 0.0, 0.0, 0.0, 0.0, 0.0, 0.0, 0.0, 0.0, 0.0, 0.0, 0.0, 0.0, 0.0, 0.0, 0.0, 0.0, 0.0, 0.0, 0.0, 0.0, 0.0, 0.0, 0.0, 0.0, 0.0, 0.0, 0.0, 0.0, 0.0, 0.0, 0.0, 0.0, 0.0, 0.0, 0.0, 0.0, 0.0, 0.0, 0.0, 0.0, 0.0, 0.0, 0.0, 0.0, 0.0, 0.0, 0.0, 0.0, 0.0, 0.0, 0.0, 0.0, 0.0, 0.0, 0.0, 0.0, 0.0, 0.0, 0.0, 0.0, 0.0, 0.0, 0.0, 0.0, 0.0, 0.0, 0.0, 0.0, 0.0, 0.0, 0.0, 0.0, 0.0, 0.0, 0.0, 0.0, 0.0, 0.0, 0.0, 0.0, 0.0, 0.0, 0.0, 0.0, 0.0, 0.0, 0.0, 0.0, 0.0, 0.0, 0.0, 0.0, 0.0, 0.0, 0.0, 0.0, 0.0, 0.0, 0.0, 0.0, 0.0, 0.0, 0.0, 0.0, 0.0, 0.0, 0.0, 0.0, 0.0, 0.0, 0.0, 0.0, 0.0, 0.0, 0.0, 0.0, 0.0, 0.0, 0.0, 0.0, 0.0, 0.0, 0.0, 0.0, 0.0, 0.0, 0.0, 0.0, 0.0, 0.0, 0.0, 0.0, 0.0, 0.0, 0.0, 0.0, 0.0, 0.0, 0.0, 0.0, 0.0, 0.0, 0.0, 0.0, 0.0, 0.0, 0.0, 0.0, 0.0, 0.0, 0.0, 0.0, 0.0, 0.0, 0.0, 0.0, 0.0, 0.0, 0.0, 0.0, 0.0, 0.0, 0.0, 0.0, 0.0, 0.0, 0.0, 0.0, 0.0, 0.0, 0.0, 0.0, 0.0, 0.0, 0.0, 0.0, 0.0, 0.0, 0.0, 0.0, 0.0, 0.0, 0.0, 0.0, 0.0, 0.0, 0.0, 0.0, 0.0, 0.0, 0.0, 0.0, 0.0, 0.0, 0.0, 0.0, 0.0, 0.0, 0.0, 0.0, 0.0, 0.0, 0.0, 0.0, 0.0, 0.0, 0.0, 0.0, 0.0, 0.0, 0.0, 0.0, 0.0, 0.0, 0.0, 0.0, 0.0, 0.0, 0.0, 0.0, 0.0, 0.0, 0.0, 0.0, 0.0, 0.0, 0.0, 0.0, 0.0, 0.0, 0.0, 0.0, 0.0, 0.0, 0.0, 0.0, 0.0, 0.0, 0.0, 0.0, 0.0, 0.0, 0.0, 0.0, 0.0, 0.0, 0.0, 0.0, 0.0, 0.0, 0.0, 0.0, 0.0, 0.0, 0.0, 0.0, 0.0, 0.0, 0.0, 0.0, 0.0, 0.0, 0.0, 0.0, 0.0, 0.0, 0.0, 0.0, 0.0, 0.0, 0.0, 0.0, 0.0, 0.0, 0.0, 0.0, 0.0, 0.0, 0.0, 0.0, 0.0, 0.0, 0.0, 0.0, 0.0, 0.0, 0.0, 0.0, 0.0, 0.0, 0.0, 0.0, 0.0, 0.0, 0.0, 0.0, 0.0, 0.0, 0.0, 0.0, 0.0, 0.0, 0.0, 0.0, 0.0, 0.0, 0.0, 0.0, 0.0, 0.0, 0.0, 0.0, 0.0, 0.0, 0.0, 0.0, 0.0, 0.0, 0.0, 0.0, 0.0, 0.0, 0.0, 0.0, 0.0, 0.0, 0.0, 0.0, 0.0, 0.0, 0.0, 0.0, 0.0, 0.0, 0.0, 0.0, 0.0, 0.0, 0.0, 0.0, 0.0, 0.0, 0.0, 0.0, 0.0, 0.0, 0.0, 0.0, 0.0, 0.0, 0.0, 0.0, 0.0, 0.0, 0.0, 0.0, 0.0, 0.0, 0.0, 0.0, 0.0, 0.0, 0.0, 0.0, 0.0, 0.0, 0.0, 0.0, 0.0, 0.0, 0.0, 0.0, 0.0, 0.0, 0.0, 0.0, 0.0, 0.0, 0.0, 0.0, 0.0, 0.0, 0.0, 0.0, 0.0, 0.0, 0.0, 0.0, 0.0, 0.0, 0.0, 0.0, 0.0, 0.0, 0.0, 0.0, 0.0, 0.0, 0.0, 0.0, 0.0, 0.0, 0.0, 0.0, 0.0, 0.0, 0.0, 0.0, 0.0, 0.0, 0.0, 0.0, 0.0, 0.0, 0.0, 0.0, 0.0, 0.0, 0.0, 0.0, 0.0, 0.0, 0.0, 0.0, 0.0, 0.0, 0.0, 0.0, 0.0, 0.0, 0.0, 0.0, 0.0, 0.0, 0.0, 0.0, 0.0, 0.0, 0.0, 0.0, 0.0, 0.0, 0.0, 0.0, 0.0, 0.0, 0.0, 0.0, 0.0, 0.0, 0.0, 0.0, 0.0, 0.0, 0.0, 0.0, 0.0, 0.0, 0.0, 0.0, 0.0, 0.0, 0.0, 0.0, 0.0, 0.0, 0.0, 0.0, 0.0, 0.0, 0.0, 0.0, 0.0, 0.0, 0.0, 0.0, 0.0, 0.0, 0.0, 0.0, 0.0, 0.0, 0.0, 0.0, 0.0, 0.0, 0.0, 0.0, 0.0, 0.0, 0.0, 0.0, 0.0, 0.0, 0.0, 0.0, 0.0, 0.0, 0.0, 0.0, 0.0, 0.0, 0.0, 0.0, 0.0, 0.0, 0.0, 0.0, 0.0, 0.0, 0.0, 0.0, 0.0, 0.0, 0.0, 0.0, 0.0, 0.0, 0.0, 0.0, 0.0, 0.0, 0.0, 0.0, 0.0, 0.0, 0.0, 0.0, 0.0, 0.0, 0.0, 0.0, 0.0, 0.0, 0.0, 0.0, 0.0, 0.0, 0.0, 0.0, 0.0, 0.0, 0.0, 0.0, 0.0, 0.0, 0.0, 0.0, 0.0, 0.0, 0.0, 0.0, 0.0, 0.0, 0.0, 0.0, 0.0, 0.0, 0.0, 0.0, 0.0, 0.0, 0.0, 0.0, 0.0, 0.0, 0.0, 0.0, 0.0, 0.0, 0.0, 0.0, 0.0, 0.0, 0.0, 0.0, 0.0, 0.0, 0.0, 0.0, 0.0, 0.0, 0.0, 0.0, 0.0, 0.0, 0.0, 0.0, 0.0, 0.0, 0.0, 0.0, 0.0, 0.0, 0.0, 0.0, 0.0, 0.0, 0.0, 0.0, 0.0, 0.0, 0.0, 0.0, 0.0, 0.0, 0.0, 0.0, 0.0, 0.0, 0.0, 0.0, 0.0, 0.0, 0.0, 0.0, 0.0, 0.0, 0.0, 0.0, 0.0, 0.0, 0.0, 0.0, 0.0, 0.0, 0.0, 0.0, 0.0, 0.0, 0.0, 0.0, 0.0, 0.0, 0.0, 0.0, 0.0, 0.0, 0.0, 0.0, 0.0, 0.0, 0.0, 0.0, 0.0, 0.0, 0.0, 0.0, 0.0, 0.0, 0.0, 0.0, 0.0, 0.0, 0.0, 0.0, 0.0, 0.0, 0.0, 0.0, 0.0, 0.0, 0.0, 0.0, 0.0, 0.0, 0.0, 0.0, 0.0, 0.0, 0.0, 0.0, 0.0, 0.0, 0.0, 0.0, 0.0, 0.0, 0.0, 0.0, 0.0, 0.0, 0.0, 0.0, 0.0, 0.0, 0.0, 0.0, 0.0, 0.0, 0.0, 0.0, 0.0, 0.0, 0.0, 0.0, 0.0, 0.0, 0.0, 0.0, 0.0, 0.0, 0.0, 0.0, 0.0, 0.0, 0.0, 0.0, 0.0, 0.0, 0.0, 0.0, 0.0, 0.0, 0.0, 0.0, 0.0, 0.0, 0.0, 0.0, 0.0, 0.0, 0.0, 0.0, 0.0, 0.0, 0.0, 0.0, 0.0, 0.0, 0.0, 0.0, 0.0, 0.0, 0.0, 0.0, 0.0, 0.0, 0.0, 0.0, 0.0, 0.0, 0.0, 0.0, 0.0, 0.0, 0.0, 0.0, 0.0, 0.0, 0.0, 0.0, 0.0, 0.0, 0.0, 0.0, 0.0, 0.0, 0.0, 0.0, 0.0, 0.0, 0.0, 0.0, 0.0, 0.0, 0.0, 0.0, 0.0, 0.0, 0.0, 0.0, 0.0, 0.0, 0.0, 0.0, 0.0, 0.0, 0.0, 0.0, 0.0, 0.0, 0.0, 0.0, 0.0, 0.0, 0.0, 0.0, 0.0, 0.0, 0.0, 0.0, 0.0, 0.0, 0.0, 0.0, 0.0, 0.0, 0.0, 0.0, 0.0, 0.0, 0.0, 0.0, 0.0, 0.0, 0.0, 0.0, 0.0, 0.0, 0.0, 0.0, 0.0, 0.0, 0.0, 0.0, 0.0, 0.0, 0.0, 0.0, 0.0, 0.0, 0.0, 0.0, 0.0, 0.0, 0.0, 0.0, 0.0, 0.0, 0.0, 0.0, 0.0, 0.0, 0.0, 0.0, 0.0, 0.0, 0.0, 0.0, 0.0, 0.0, 0.0, 0.0, 0.0, 0.0, 0.0, 0.0, 0.0, 0.0, 0.0, 0.0, 0.0, 0.0, 0.0, 0.0, 0.0, 0.0, 0.0, 0.0, 0.0, 0.0, 0.0, 0.0, 0.0, 0.0, 0.0, 0.0, 0.0, 0.0, 0.0, 0.0, 0.0, 0.0, 0.0, 0.0, 0.0, 0.0, 0.0, 0.0, 0.0, 0.0, 0.0, 0.0, 0.0, 0.0, 0.0, 0.0, 0.0, 0.0, 0.0, 0.0, 0.0, 0.0, 0.0, 0.0, 0.0, 0.0, 0.0, 0.0, 0.0, 0.0, 0.0, 0.0, 0.0, 0.0, 0.0, 0.0, 0.0, 0.0, 0.0, 0.0, 0.0, 0.0, 0.0, 0.0, 0.0, 0.0, 0.0, 0.0, 0.0, 0.0, 0.0, 0.0, 0.0, 0.0, 0.0, 0.0, 0.0, 0.0, 0.0, 0.0, 0.0, 0.0, 0.0, 0.0, 0.0, 0.0, 0.0, 0.0, 0.0, 0.0, 0.0, 0.0, 0.0, 0.0, 0.0, 0.0, 0.0, 0.0, 0.0, 0.0, 0.0, 0.0, 0.0, 0.0, 0.0, 0.0, 0.0, 0.0, 0.0, 0.0, 0.0, 0.0, 0.0, 0.0, 0.0, 0.0, 0.0, 0.0, 0.0, 0.0, 0.0, 0.0, 0.0, 0.0, 0.0, 0.0, 0.0, 0.0, 0.0, 0.0, 0.0, 0.0, 0.0, 0.0, 0.0, 0.0, 0.0, 0.0, 0.0, 0.0, 0.0, 0.0, 0.0, 0.0, 0.0, 0.0, 0.0, 0.0, 0.0, 0.0, 0.0, 0.0, 0.0, 0.0, 0.0, 0.0, 0.0, 0.0, 0.0, 0.0, 0.0, 0.0, 0.0, 0.0, 0.0, 0.0, 0.0, 0.0, 0.0, 0.0, 0.0, 0.0, 0.0, 0.0, 0.0, 0.0, 0.0, 0.0, 0.0, 0.0, 0.0, 0.0, 0.0, 0.0, 0.0, 0.0, 0.0, 0.0, 0.0, 0.0, 0.0, 0.0, 0.0, 0.0, 0.0, 0.0, 0.0, 0.0, 0.0, 0.0, 0.0, 0.0, 0.0, 0.0, 0.0, 0.0, 0.0, 0.0, 0.0, 0.0, 0.0, 0.0, 0.0, 0.0, 0.0, 0.0, 0.0, 0.0, 0.0, 0.0, 0.0, 0.0, 0.0, 0.0, 0.0, 0.0, 0.0, 0.0, 0.0, 0.0, 0.0, 0.0, 0.0, 0.0, 0.0, 0.0, 0.0, 0.0, 0.0, 0.0, 0.0, 0.0, 0.0, 0.0, 0.0, 0.0, 0.0, 0.0, 0.0, 0.0, 0.0, 0.0, 0.0, 0.0, 0.0, 0.0, 0.0, 0.0, 0.0, 0.0, 0.0, 0.0, 0.0, 0.0, 0.0, 0.0, 0.0, 0.0, 0.0, 0.0, 0.0, 0.0, 0.0, 0.0, 0.0, 0.0, 0.0, 0.0, 0.0, 0.0, 0.0, 0.0, 0.0, 0.0, 0.0, 0.0, 0.0, 0.0, 0.0, 0.0, 0.0, 0.0, 0.0, 0.0, 0.0, 0.0, 0.0, 0.0, 0.0, 0.0, 0.0, 0.0, 0.0, 0.0, 0.0, 0.0, 0.0, 0.0, 0.0, 0.0, 0.0, 0.0, 0.0, 0.0, 0.0, 0.0, 0.0, 0.0, 0.0, 0.0, 0.0, 0.0, 0.0, 0.0, 0.0, 0.0, 0.0, 0.0, 0.0, 0.0, 0.0, 0.0, 0.0, 0.0, 0.0, 0.0, 0.0, 0.0, 0.0, 0.0, 0.0, 0.0, 0.0, 0.0, 0.0, 0.0, 0.0, 0.0, 0.0, 0.0, 0.0, 0.0, 0.0, 0.0, 0.0, 0.0, 0.0, 0.0, 0.0, 0.0, 0.0, 0.0, 0.0, 0.0, 0.0, 0.0, 0.0, 0.0, 0.0, 0.0, 0.0, 0.0, 0.0, 0.0, 0.0, 0.0, 0.0, 0.0, 0.0, 0.0, 0.0, 0.0, 0.0, 0.0, 0.0, 0.0, 0.0, 0.0, 0.0, 0.0, 0.0, 0.0, 0.0, 0.0, 0.0, 0.0, 0.0, 0.0, 0.0, 0.0, 0.0, 0.0, 0.0, 0.0, 0.0, 0.0, 0.0, 0.0, 0.0, 0.0, 0.0, 0.0, 0.0, 0.0, 0.0, 0.0, 0.0, 0.0, 0.0, 0.0, 0.0, 0.0, 0.0, 0.0, 0.0, 0.0, 0.0, 0.0, 0.0, 0.0, 0.0, 0.0, 0.0, 0.0, 0.0, 0.0, 0.0, 0.0, 0.0, 0.0, 0.0, 0.0, 0.0, 0.0, 0.0, 0.0, 0.0, 0.0, 0.0, 0.0, 0.0, 0.0, 0.0, 0.0, 0.0, 0.0, 0.0, 0.0, 0.0, 0.0, 0.0, 0.0, 0.0, 0.0, 0.0, 0.0, 0.0, 0.0, 0.0, 0.0, 0.0, 0.0, 0.0, 0.0, 0.0, 0.0, 0.0, 0.0, 0.0, 0.0, 0.0, 0.0, 0.0, 0.0, 0.0, 0.0, 0.0, 0.0, 0.0, 0.0, 0.0, 0.0, 0.0, 0.0, 0.0, 0.0, 0.0, 0.0, 0.0, 0.0, 0.0, 0.0, 0.0, 0.0, 0.0, 0.0, 0.0, 0.0, 0.0, 0.0, 0.0, 0.0, 0.0, 0.0, 0.0, 0.0, 0.0, 0.0, 0.0, 0.0, 0.0, 0.0, 0.0, 0.0, 0.0, 0.0, 0.0, 0.0, 0.0, 0.0, 0.0, 0.0, 0.0, 0.0, 0.0, 0.0, 0.0, 0.0, 0.0, 0.0, 0.0, 0.0, 0.0, 0.0, 0.0, 0.0, 0.0, 0.0, 0.0, 0.0, 0.0, 0.0, 0.0, 0.0, 0.0, 0.0, 0.0, 0.0, 0.0, 0.0, 0.0, 0.0, 0.0, 0.0, 0.0, 0.0, 0.0, 0.0, 0.0, 0.0, 0.0, 0.0, 0.0, 0.0, 0.0, 0.0, 0.0, 0.0, 0.0, 0.0, 0.0, 0.0, 0.0, 0.0, 0.0, 0.0, 0.0, 0.0, 0.0, 0.0, 0.0, 0.0, 0.0, 0.0, 0.0, 0.0, 0.0, 0.0, 0.0, 0.0, 0.0, 0.0, 0.0, 0.0, 0.0, 0.0, 0.0, 0.0, 0.0, 0.0, 0.0, 0.0, 0.0, 0.0, 0.0, 0.0, 0.0, 0.0, 0.0, 0.0, 0.0, 0.0, 0.0, 0.0, 0.0, 0.0, 0.0, 0.0, 0.0, 0.0, 0.0, 0.0, 0.0, 0.0, 0.0, 0.0, 0.0, 0.0, 0.0, 0.0, 0.0, 0.0, 0.0, 0.0, 0.0, 0.0, 0.0, 0.0, 0.0, 0.0, 0.0, 0.0, 0.0, 0.0, 0.0, 0.0, 0.0, 0.0, 0.0, 0.0, 0.0, 0.0, 0.0, 0.0, 0.0, 0.0, 0.0, 0.0, 0.0, 0.0, 0.0, 0.0, 0.0, 0.0, 0.0, 0.0, 0.0, 0.0, 0.0, 0.0, 0.0, 0.0, 0.0, 0.0, 0.0, 0.0, 0.0, 0.0, 0.0, 0.0, 0.0, 0.0, 0.0, 0.0, 0.0, 0.0, 0.0, 0.0, 0.0, 0.0, 0.0, 0.0, 0.0, 0.0, 0.0, 0.0, 0.0, 0.0, 0.0, 0.0, 0.0, 0.0, 0.0, 0.0, 0.0, 0.0, 0.0, 0.0, 0.0, 0.0, 0.0, 0.0, 0.0, 0.0, 0.0, 0.0, 0.0, 0.0, 0.0, 0.0, 0.0, 0.0, 0.0, 0.0, 0.0, 0.0, 0.0, 0.0, 0.0, 0.0, 0.0, 0.0, 0.0, 0.0, 0.0, 0.0, 0.0, 0.0, 0.0, 0.0, 0.0, 0.0, 0.0, 0.0, 0.0, 0.0, 0.0, 0.0, 0.0, 0.0, 0.0, 0.0, 0.0, 0.0, 0.0, 0.0, 0.0, 0.0, 0.0, 0.0, 0.0, 0.0, 0.0, 0.0, 0.0, 0.0, 0.0, 0.0, 0.0, 0.0, 0.0, 0.0, 0.0, 0.0, 0.0, 0.0, 0.0, 0.0, 0.0, 0.0, 0.0, 0.0, 0.0, 0.0, 0.0, 0.0, 0.0, 0.0, 0.0, 0.0, 0.0, 0.0, 0.0, 0.0, 0.0, 0.0, 0.0, 0.0, 0.0, 0.0, 0.0, 0.0, 0.0, 0.0, 0.0, 0.0, 0.0, 0.0, 0.0, 0.0, 0.0, 0.0, 0.0, 0.0, 0.0, 0.0, 0.0, 0.0, 0.0, 0.0, 0.0, 0.0, 0.0, 0.0, 0.0, 0.0, 0.0, 0.0, 0.0, 0.0, 0.0, 0.0, 0.0, 0.0, 0.0, 0.0, 0.0, 0.0, 0.0, 0.0, 0.0, 0.0, 0.0, 0.0, 0.0, 0.0, 0.0, 0.0, 0.0, 0.0, 0.0, 0.0, 0.0, 0.0, 0.0, 0.0, 0.0, 0.0, 0.0, 0.0, 0.0, 0.0, 0.0, 0.0, 0.0, 0.0, 0.0, 0.0, 0.0, 0.0, 0.0, 0.0, 0.0, 0.0, 0.0, 0.0, 0.0, 0.0, 0.0, 0.0, 0.0, 0.0, 0.0, 0.0, 0.0, 0.0, 0.0, 0.0, 0.0, 0.0, 0.0, 0.0, 0.0, 0.0, 0.0, 0.0, 0.0, 0.0, 0.0, 0.0, 0.0, 0.0, 0.0, 0.0, 0.0, 0.0, 0.0, 0.0, 0.0, 0.0, 0.0, 0.0, 0.0, 0.0, 0.0, 0.0, 0.0, 0.0, 0.0, 0.0, 0.0, 0.0, 0.0, 0.0, 0.0, 0.0, 0.0, 0.0, 0.0, 0.0, 0.0, 0.0, 0.0, 0.0, 0.0, 0.0, 0.0, 0.0, 0.0, 0.0, 0.0, 0.0, 0.0, 0.0, 0.0, 0.0, 0.0, 0.0, 0.0, 0.0, 0.0, 0.0, 0.0, 0.0, 0.0, 0.0, 0.0, 0.0, 0.0, 0.0, 0.0, 0.0, 0.0, 0.0, 0.0, 0.0, 0.0, 0.0, 0.0, 0.0, 0.0, 0.0, 0.0, 0.0, 0.0, 0.0, 0.0, 0.0, 0.0, 0.0, 0.0, 0.0, 0.0, 0.0, 0.0, 0.0, 0.0, 0.0, 0.0, 0.0, 0.0, 0.0, 0.0, 0.0, 0.0, 0.0, 0.0, 0.0, 0.0, 0.0, 0.0, 0.0, 0.0, 0.0, 0.0, 0.0, 0.0, 0.0, 0.0, 0.0, 0.0, 0.0, 0.0, 0.0, 0.0, 0.0, 0.0, 0.0, 0.0, 0.0, 0.0, 0.0, 0.0, 0.0, 0.0, 0.0, 0.0, 0.0, 0.0, 0.0, 0.0, 0.0, 0.0, 0.0, 0.0, 0.0, 0.0, 0.0, 0.0, 0.0, 0.0, 0.0, 0.0, 0.0, 0.0, 0.0, 0.0, 0.0, 0.0, 0.0, 0.0, 0.0, 0.0, 0.0, 0.0, 0.0, 0.0, 0.0, 0.0, 0.0, 0.0, 0.0, 0.0, 0.0, 0.0, 0.0, 0.0, 0.0, 0.0, 0.0, 0.0, 0.0, 0.0, 0.0, 0.0, 0.0, 0.0, 0.0, 0.0, 0.0, 0.0, 0.0, 0.0, 0.0, 0.0, 0.0, 0.0, 0.0, 0.0, 0.0, 0.0, 0.0, 0.0, 0.0, 0.0, 0.0, 0.0, 0.0, 0.0, 0.0, 0.0, 0.0, 0.0, 0.0, 0.0, 0.0, 0.0, 0.0, 0.0, 0.0, 0.0, 0.0, 0.0, 0.0, 0.0, 0.0, 0.0, 0.0, 0.0, 0.0, 0.0, 0.0, 0.0, 0.0, 0.0, 0.0, 0.0, 0.0, 0.0, 0.0, 0.0, 0.0, 0.0, 0.0, 0.0, 0.0, 0.0, 0.0, 0.0, 0.0, 0.0, 0.0, 0.0, 0.0, 0.0, 0.0, 0.0, 0.0, 0.0, 0.0, 0.0, 0.0, 0.0, 0.0, 0.0, 0.0, 0.0, 0.0, 0.0, 0.0, 0.0, 0.0, 0.0, 0.0, 0.0, 0.0, 0.0, 0.0, 0.0, 0.0, 0.0, 0.0, 0.0, 0.0, 0.0, 0.0, 0.0, 0.0, 0.0, 0.0, 0.0, 0.0, 0.0, 0.0, 0.0, 0.0, 0.0, 0.0, 0.0, 0.0, 0.0, 0.0, 0.0, 0.0, 0.0, 0.0, 0.0, 0.0, 0.0, 0.0, 0.0, 0.0, 0.0, 0.0, 0.0, 0.0, 0.0, 0.0, 0.0, 0.0, 0.0, 0.0, 0.0, 0.0, 0.0, 0.0, 0.0, 0.0, 0.0, 0.0, 0.0, 0.0, 0.0, 0.0, 0.0, 0.0, 0.0, 0.0, 0.0, 0.0, 0.0, 0.0, 0.0, 0.0, 0.0, 0.0, 0.0, 0.0, 0.0, 0.0, 0.0, 0.0, 0.0, 0.0, 0.0, 0.0, 0.0, 0.0, 0.0, 0.0, 0.0, 0.0, 0.0, 0.0, 0.0, 0.0, 0.0, 0.0, 0.0, 0.0, 0.0, 0.0, 0.0, 0.0, 0.0, 0.0, 0.0, 0.0, 0.0, 0.0, 0.0, 0.0, 0.0, 0.0, 0.0, 0.0, 0.0, 0.0, 0.0, 0.0, 0.0, 0.0, 0.0, 0.0, 0.0, 0.0, 0.0, 0.0, 0.0, 0.0, 0.0, 0.0, 0.0, 0.0, 0.0, 0.0, 0.0, 0.0, 0.0, 0.0, 0.0, 0.0, 0.0, 0.0, 0.0, 0.0, 0.0, 0.0, 0.0, 0.0, 0.0, 0.0, 0.0, 0.0, 0.0, 0.0, 0.0, 0.0, 0.0, 0.0, 0.0, 0.0, 0.0, 0.0, 0.0, 0.0, 0.0, 0.0, 0.0, 0.0, 0.0, 0.0, 0.0, 0.0, 0.0, 0.0, 0.0, 0.0, 0.0, 0.0, 0.0, 0.0, 0.0, 0.0, 0.0, 0.0, 0.0, 0.0, 0.0, 0.0, 0.0, 0.0, 0.0, 0.0, 0.0, 0.0, 0.0, 0.0, 0.0, 0.0, 0.0, 0.0, 0.0, 0.0, 0.0, 0.0, 0.0, 0.0, 0.0, 0.0, 0.0, 0.0, 0.0, 0.0, 0.0, 0.0, 0.0, 0.0, 0.0, 0.0, 0.0, 0.0, 0.0, 0.0, 0.0, 0.0, 0.0, 0.0, 0.0, 0.0, 0.0, 0.0, 0.0, 0.0, 0.0, 0.0, 0.0, 0.0, 0.0, 0.0, 0.0, 0.0, 0.0, 0.0, 0.0, 0.0, 0.0, 0.0, 0.0, 0.0, 0.0, 0.0, 0.0, 0.0, 0.0, 0.0, 0.0, 0.0, 0.0, 0.0, 0.0, 0.0, 0.0, 0.0, 0.0, 0.0, 0.0, 0.0, 0.0, 0.0, 0.0, 0.0, 0.0, 0.0, 0.0, 0.0, 0.0, 0.0, 0.0, 0.0, 0.0, 0.0, 0.0, 0.0, 0.0, 0.0, 0.0, 0.0, 0.0, 0.0, 0.0, 0.0, 0.0, 0.0, 0.0, 0.0, 0.0, 0.0, 0.0, 0.0, 0.0, 0.0, 0.0, 0.0, 0.0, 0.0, 0.0, 0.0, 0.0, 0.0, 0.0, 0.0, 0.0, 0.0, 0.0, 0.0, 0.0, 0.0, 0.0, 0.0, 0.0, 0.0, 0.0, 0.0, 0.0, 0.0, 0.0, 0.0, 0.0, 0.0, 0.0, 0.0, 0.0, 0.0, 0.0, 0.0, 0.0, 0.0, 0.0, 0.0, 0.0, 0.0, 0.0, 0.0, 0.0, 0.0, 0.0, 0.0, 0.0, 0.0, 0.0, 0.0, 0.0, 0.0, 0.0, 0.0, 0.0, 0.0, 0.0, 0.0, 0.0, 0.0, 0.0, 0.0, 0.0, 0.0, 0.0, 0.0, 0.0, 0.0, 0.0, 0.0, 0.0, 0.0, 0.0, 0.0, 0.0, 0.0, 0.0, 0.0, 0.0, 0.0, 0.0, 0.0, 0.0, 0.0, 0.0, 0.0, 0.0, 0.0, 0.0, 0.0, 0.0, 0.0, 0.0, 0.0, 0.0, 0.0, 0.0, 0.0, 0.0, 0.0, 0.0, 0.0, 0.0, 0.0, 0.0, 0.0, 0.0, 0.0, 0.0, 0.0, 0.0, 0.0, 0.0, 0.0, 0.0, 0.0, 0.0, 0.0, 0.0, 0.0, 0.0, 0.0, 0.0, 0.0, 0.0, 0.0, 0.0, 0.0, 0.0, 0.0, 0.0, 0.0, 0.0, 0.0, 0.0, 0.0, 0.0, 0.0, 0.0, 0.0, 0.0, 0.0, 0.0, 0.0, 0.0, 0.0, 0.0, 0.0, 0.0, 0.0, 0.0, 0.0, 0.0, 0.0, 0.0, 0.0, 0.0, 0.0, 0.0, 0.0, 0.0, 0.0, 0.0, 0.0, 0.0, 0.0, 0.0, 0.0, 0.0, 0.0, 0.0, 0.0, 0.0, 0.0, 0.0, 0.0, 0.0, 0.0, 0.0, 0.0, 0.0, 0.0, 0.0, 0.0, 0.0, 0.0, 0.0, 0.0, 0.0, 0.0, 0.0, 0.0, 0.0, 0.0, 0.0, 0.0, 0.0, 0.0, 0.0, 0.0, 0.0, 0.0, 0.0, 0.0, 0.0, 0.0, 0.0, 0.0, 0.0, 0.0, 0.0, 0.0, 0.0, 0.0, 0.0, 0.0, 0.0, 0.0, 0.0, 0.0, 0.0, 0.0, 0.0, 0.0, 0.0, 0.0, 0.0, 0.0, 0.0, 0.0, 0.0, 0.0, 0.0, 0.0, 0.0, 0.0, 0.0, 0.0, 0.0, 0.0, 0.0, 0.0, 0.0, 0.0, 0.0, 0.0, 0.0, 0.0, 0.0, 0.0, 0.0, 0.0, 0.0, 0.0, 0.0, 0.0, 0.0, 0.0, 0.0, 0.0, 0.0, 0.0, 0.0, 0.0, 0.0, 0.0, 0.0, 0.0, 0.0, 0.0, 0.0, 0.0, 0.0, 0.0, 0.0, 0.0, 0.0, 0.0, 0.0, 0.0, 0.0, 0.0, 0.0, 0.0, 0.0, 0.0, 0.0, 0.0, 0.0, 0.0, 0.0, 0.0, 0.0, 0.0, 0.0, 0.0, 0.0, 0.0, 0.0, 0.0, 0.0, 0.0, 0.0, 0.0, 0.0, 0.0, 0.0, 0.0, 0.0, 0.0, 0.0, 0.0, 0.0, 0.0, 0.0, 0.0, 0.0, 0.0, 0.0, 0.0, 0.0, 0.0, 0.0, 0.0, 0.0, 0.0, 0.0, 0.0, 0.0, 0.0, 0.0, 0.0, 0.0, 0.0, 0.0, 0.0, 0.0, 0.0, 0.0, 0.0, 0.0, 0.0, 0.0, 0.0, 0.0, 0.0, 0.0, 0.0, 0.0, 0.0, 0.0, 0.0, 0.0, 0.0, 0.0, 0.0, 0.0, 0.0, 0.0, 0.0, 0.0, 0.0, 0.0, 0.0, 0.0, 0.0, 0.0, 0.0, 0.0, 0.0, 0.0, 0.0, 0.0, 0.0, 0.0, 0.0, 0.0, 0.0, 0.0, 0.0, 0.0, 0.0, 0.0, 0.0, 0.0, 0.0, 0.0, 0.0, 0.0, 0.0, 0.0, 0.0, 0.0, 0.0, 0.0, 0.0, 0.0, 0.0, 0.0, 0.0, 0.0, 0.0, 0.0, 0.0, 0.0, 0.0, 0.0, 0.0, 0.0, 0.0, 0.0, 0.0, 0.0, 0.0, 0.0, 0.0, 0.0, 0.0, 0.0, 0.0, 0.0, 0.0, 0.0, 0.0, 0.0, 0.0, 0.0, 0.0, 0.0, 0.0, 0.0, 0.0, 0.0, 0.0, 0.0, 0.0, 0.0, 0.0, 0.0, 0.0, 0.0, 0.0, 0.0, 0.0, 0.0, 0.0, 0.0, 0.0, 0.0, 0.0, 0.0, 0.0, 0.0, 0.0, 0.0, 0.0, 0.0, 0.0, 0.0, 0.0, 0.0, 0.0, 0.0, 0.0, 0.0, 0.0, 0.0, 0.0, 0.0, 0.0, 0.0, 0.0, 0.0, 0.0, 0.0, 0.0, 0.0, 0.0, 0.0, 0.0, 0.0, 0.0, 0.0, 0.0, 0.0, 0.0, 0.0, 0.0, 0.0, 0.0, 0.0, 0.0, 0.0, 0.0, 0.0, 0.0, 0.0, 0.0, 0.0, 0.0, 0.0, 0.0, 0.0, 0.0, 0.0, 0.0, 0.0, 0.0, 0.0, 0.0, 0.0, 0.0, 0.0, 0.0, 0.0, 0.0, 0.0, 0.0, 0.0, 0.0, 0.0, 0.0, 0.0, 0.0, 0.0, 0.0, 0.0, 0.0, 0.0, 0.0, 0.0, 0.0, 0.0, 0.0, 0.0, 0.0, 0.0, 0.0, 0.0, 0.0, 0.0, 0.0, 0.0, 0.0, 0.0, 0.0, 0.0, 0.0, 0.0, 0.0, 0.0, 0.0, 0.0, 0.0, 0.0, 0.0, 0.0, 0.0, 0.0, 0.0, 0.0, 0.0, 0.0, 0.0, 0.0, 0.0, 0.0, 0.0, 0.0, 0.0, 0.0, 0.0, 0.0, 0.0, 0.0, 0.0, 0.0, 0.0, 0.0, 0.0, 0.0, 0.0, 0.0, 0.0, 0.0, 0.0, 0.0, 0.0, 0.0, 0.0, 0.0, 0.0, 0.0, 0.0, 0.0, 0.0, 0.0, 0.0, 0.0, 0.0, 0.0, 0.0, 0.0, 0.0, 0.0, 0.0, 0.0, 0.0, 0.0, 0.0, 0.0, 0.0, 0.0, 0.0, 0.0, 0.0, 0.0, 0.0, 0.0, 0.0, 0.0, 0.0, 0.0, 0.0, 0.0, 0.0, 0.0, 0.0, 0.0, 0.0, 0.0, 0.0, 0.0, 0.0, 0.0, 0.0, 0.0, 0.0, 0.0, 0.0, 0.0, 0.0, 0.0, 0.0, 0.0, 0.0, 0.0, 0.0, 0.0, 0.0, 0.0, 0.0, 0.0, 0.0, 0.0, 0.0, 0.0, 0.0, 0.0, 0.0, 0.0, 0.0, 0.0, 0.0, 0.0, 0.0, 0.0, 0.0, 0.0, 0.0, 0.0, 0.0, 0.0, 0.0, 0.0, 0.0, 0.0, 0.0, 0.0, 0.0, 0.0, 0.0, 0.0, 0.0, 0.0, 0.0, 0.0, 0.0, 0.0, 0.0, 0.0, 0.0, 0.0, 0.0, 0.0, 0.0, 0.0, 0.0, 0.0, 0.0, 0.0, 0.0, 0.0, 0.0, 0.0, 0.0, 0.0, 0.0, 0.0, 0.0, 0.0, 0.0, 0.0, 0.0, 0.0, 0.0, 0.0, 0.0, 0.0, 0.0, 0.0, 0.0, 0.0, 0.0, 0.0, 0.0, 0.0, 0.0, 0.0, 0.0, 0.0, 0.0, 0.0, 0.0, 0.0, 0.0, 0.0, 0.0, 0.0, 0.0, 0.0, 0.0, 0.0, 0.0, 0.0, 0.0, 0.0, 0.0, 0.0, 0.0, 0.0, 0.0, 0.0, 0.0, 0.0, 0.0, 0.0, 0.0, 0.0, 0.0, 0.0, 0.0, 0.0, 0.0, 0.0, 0.0, 0.0, 0.0, 0.0, 0.0, 0.0, 0.0, 0.0, 0.0, 0.0, 0.0, 0.0, 0.0, 0.0, 0.0, 0.0, 0.0, 0.0, 0.0, 0.0, 0.0, 0.0, 0.0, 0.0, 0.0, 0.0, 0.0, 0.0, 0.0, 0.0, 0.0, 0.0, 0.0, 0.0, 0.0, 0.0, 0.0, 0.0, 0.0, 0.0, 0.0, 0.0, 0.0, 0.0, 0.0, 0.0, 0.0, 0.0, 0.0, 0.0, 0.0, 0.0, 0.0, 0.0, 0.0, 0.0, 0.0, 0.0, 0.0, 0.0, 0.0, 0.0, 0.0, 0.0, 0.0, 0.0, 0.0, 0.0, 0.0, 0.0, 0.0, 0.0, 0.0, 0.0, 0.0, 0.0, 0.0, 0.0, 0.0, 0.0, 0.0, 0.0, 0.0, 0.0, 0.0, 0.0, 0.0, 0.0, 0.0, 0.0, 0.0, 0.0, 0.0, 0.0, 0.0, 0.0, 0.0, 0.0, 0.0, 0.0, 0.0, 0.0, 0.0, 0.0, 0.0, 0.0, 0.0, 0.0, 0.0, 0.0, 0.0, 0.0, 0.0, 0.0, 0.0, 0.0, 0.0, 0.0, 0.0, 0.0, 0.0, 0.0, 0.0, 0.0, 0.0, 0.0, 0.0, 0.0, 0.0, 0.0, 0.0, 0.0, 0.0, 0.0, 0.0, 0.0, 0.0, 0.0, 0.0, 0.0, 0.0, 0.0, 0.0, 0.0, 0.0, 0.0, 0.0, 0.0, 0.0, 0.0, 0.0, 0.0, 0.0, 0.0, 0.0, 0.0, 0.0, 0.0, 0.0, 0.0, 0.0, 0.0, 0.0, 0.0, 0.0, 0.0, 0.0, 0.0, 0.0, 0.0, 0.0, 0.0, 0.0, 0.0, 0.0, 0.0, 0.0, 0.0, 0.0, 0.0, 0.0, 0.0, 0.0, 0.0, 0.0, 0.0, 0.0, 0.0, 0.0, 0.0, 0.0, 0.0, 0.0, 0.0, 0.0, 0.0, 0.0, 0.0, 0.0, 0.0, 0.0, 0.0, 0.0, 0.0, 0.0, 0.0, 0.0, 0.0, 0.0, 0.0, 0.0, 0.0, 0.0, 0.0, 0.0, 0.0, 0.0, 0.0, 0.0, 0.0, 0.0, 0.0, 0.0, 0.0, 0.0, 0.0, 0.0, 0.0, 0.0, 0.0, 0.0, 0.0, 0.0, 0.0, 0.0, 0.0, 0.0, 0.0, 0.0, 0.0, 0.0, 0.0, 0.0, 0.0, 0.0, 0.0, 0.0, 0.0, 0.0, 0.0, 0.0, 0.0, 0.0, 0.0, 0.0, 0.0, 0.0, 0.0, 0.0, 0.0, 0.0, 0.0, 0.0, 0.0, 0.0, 0.0, 0.0, 0.0, 0.0, 0.0, 0.0, 0.0, 0.0, 0.0, 0.0, 0.0, 0.0, 0.0, 0.0, 0.0, 0.0, 0.0, 0.0, 0.0, 0.0, 0.0, 0.0, 0.0, 0.0, 0.0, 0.0, 0.0, 0.0, 0.0, 0.0, 0.0, 0.0, 0.0, 0.0, 0.0, 0.0, 0.0, 0.0, 0.0, 0.0, 0.0, 0.0, 0.0, 0.0, 0.0, 0.0, 0.0, 0.0, 0.0, 0.0, 0.0, 0.0, 0.0, 0.0, 0.0, 0.0, 0.0, 0.0, 0.0, 0.0, 0.0, 0.0, 0.0, 0.0, 0.0, 0.0, 0.0, 0.0, 0.0, 0.0, 0.0, 0.0, 0.0, 0.0, 0.0, 0.0, 0.0, 0.0, 0.0, 0.0, 0.0, 0.0, 0.0, 0.0, 0.0, 0.0, 0.0, 0.0, 0.0, 0.0, 0.0, 0.0, 0.0, 0.0, 0.0, 0.0, 0.0, 0.0, 0.0, 0.0, 0.0, 0.0, 0.0, 0.0, 0.0, 0.0, 0.0, 0.0, 0.0, 0.0, 0.0, 0.0, 0.0, 0.0, 0.0, 0.0, 0.0, 0.0, 0.0, 0.0, 0.0, 0.0, 0.0, 0.0, 0.0, 0.0, 0.0, 0.0, 0.0, 0.0, 0.0, 0.0, 0.0, 0.0, 0.0, 0.0, 0.0, 0.0, 0.0, 0.0, 0.0, 0.0, 0.0, 0.0, 0.0, 0.0, 0.0, 0.0, 0.0, 0.0, 0.0, 0.0, 0.0, 0.0, 0.0, 0.0, 0.0, 0.0, 0.0, 0.0, 0.0, 0.0, 0.0, 0.0, 0.0, 0.0, 0.0, 0.0, 0.0, 0.0, 0.0, 0.0, 0.0, 0.0, 0.0, 0.0, 0.0, 0.0, 0.0, 0.0, 0.0, 0.0, 0.0, 0.0, 0.0, 0.0, 0.0, 0.0, 0.0, 0.0, 0.0, 0.0, 0.0, 0.0, 0.0, 0.0, 0.0, 0.0, 0.0, 0.0, 0.0, 0.0, 0.0, 0.0, 0.0, 0.0, 0.0, 0.0, 0.0, 0.0, 0.0, 0.0, 0.0, 0.0, 0.0, 0.0, 0.0, 0.0, 0.0, 0.0, 0.0, 0.0, 0.0, 0.0, 0.0, 0.0, 0.0, 0.0, 0.0, 0.0, 0.0, 0.0, 0.0, 0.0, 0.0, 0.0, 0.0, 0.0, 0.0, 0.0, 0.0, 0.0, 0.0, 0.0, 0.0, 0.0, 0.0, 0.0, 0.0, 0.0, 0.0, 0.0, 0.0, 0.0, 0.0, 0.0, 0.0, 0.0, 0.0, 0.0, 0.0, 0.0, 0.0, 0.0, 0.0, 0.0, 0.0, 0.0, 0.0, 0.0, 0.0, 0.0, 0.0, 0.0, 0.0, 0.0, 0.0, 0.0, 0.0, 0.0, 0.0, 0.0, 0.0, 0.0, 0.0, 0.0, 0.0, 0.0, 0.0, 0.0, 0.0, 0.0, 0.0, 0.0, 0.0, 0.0, 0.0, 0.0, 0.0, 0.0, 0.0, 0.0, 0.0, 0.0, 0.0, 0.0, 0.0, 0.0, 0.0, 0.0, 0.0, 0.0, 0.0, 0.0, 0.0, 0.0, 0.0, 0.0, 0.0, 0.0, 0.0, 0.0, 0.0, 0.0, 0.0, 0.0, 0.0, 0.0, 0.0, 0.0, 0.0, 0.0, 0.0, 0.0, 0.0, 0.0, 0.0, 0.0, 0.0, 0.0, 0.0, 0.0, 0.0, 0.0, 0.0, 0.0, 0.0, 0.0, 0.0, 0.0, 0.0, 0.0, 0.0, 0.0, 0.0, 0.0, 0.0, 0.0, 0.0, 0.0, 0.0, 0.0, 0.0, 0.0, 0.0, 0.0, 0.0, 0.0, 0.0, 0.0, 0.0, 0.0, 0.0, 0.0, 0.0, 0.0, 0.0, 0.0, 0.0, 0.0, 0.0, 0.0, 0.0, 0.0, 0.0, 0.0, 0.0, 0.0, 0.0, 0.0, 0.0, 0.0, 0.0, 0.0, 0.0, 0.0, 0.0, 0.0, 0.0, 0.0, 0.0, 0.0, 0.0, 0.0, 0.0, 0.0, 0.0, 0.0, 0.0, 0.0, 0.0, 0.0, 0.0, 0.0, 0.0, 0.0, 0.0, 0.0, 0.0, 0.0, 0.0, 0.0, 0.0, 0.0, 0.0, 0.0, 0.0, 0.0, 0.0, 0.0, 0.0, 0.0, 0.0, 0.0, 0.0, 0.0, 0.0, 0.0, 0.0, 0.0, 0.0, 0.0, 0.0, 0.0, 0.0, 0.0, 0.0, 0.0, 0.0, 0.0, 0.0, 0.0, 0.0, 0.0, 0.0, 0.0, 0.0, 0.0, 0.0, 0.0, 0.0, 0.0, 0.0, 0.0, 0.0, 0.0, 0.0, 0.0, 0.0, 0.0, 0.0, 0.0, 0.0, 0.0, 0.0, 0.0, 0.0, 0.0, 0.0, 0.0, 0.0, 0.0, 0.0, 0.0, 0.0, 0.0, 0.0, 0.0, 0.0, 0.0, 0.0, 0.0, 0.0, 0.0, 0.0, 0.0, 0.0, 0.0, 0.0, 0.0, 0.0, 0.0, 0.0, 0.0, 0.0, 0.0, 0.0, 0.0, 0.0, 0.0, 0.0, 0.0, 0.0, 0.0, 0.0, 0.0, 0.0, 0.0, 0.0, 0.0, 0.0, 0.0, 0.0, 0.0, 0.0, 0.0, 0.0, 0.0, 0.0, 0.0, 0.0, 0.0, 0.0, 0.0, 0.0, 0.0, 0.0, 0.0, 0.0, 0.0, 0.0, 0.0, 0.0, 0.0, 0.0, 0.0, 0.0, 0.0, 0.0, 0.0, 0.0, 0.0, 0.0, 0.0, 0.0, 0.0, 0.0, 0.0, 0.0, 0.0, 0.0, 0.0, 0.0, 0.0, 0.0, 0.0, 0.0, 0.0, 0.0, 0.0, 0.0, 0.0, 0.0, 0.0, 0.0, 0.0, 0.0, 0.0, 0.0, 0.0, 0.0, 0.0, 0.0, 0.0, 0.0, 0.0, 0.0, 0.0, 0.0, 0.0, 0.0, 0.0, 0.0, 0.0, 0.0, 0.0, 0.0, 0.0, 0.0, 0.0, 0.0, 0.0, 0.0, 0.0, 0.0, 0.0, 0.0, 0.0, 0.0, 0.0, 0.0, 0.0, 0.0, 0.0, 0.0, 0.0, 0.0, 0.0, 0.0, 0.0, 0.0, 0.0, 0.0, 0.0, 0.0, 0.0, 0.0, 0.0, 0.0, 0.0, 0.0, 0.0, 0.0, 0.0, 0.0, 0.0, 0.0, 0.0, 0.0, 0.0, 0.0, 0.0, 0.0, 0.0, 0.0, 0.0, 0.0, 0.0, 0.0, 0.0, 0.0, 0.0, 0.0, 0.0, 0.0, 0.0, 0.0, 0.0, 0.0, 0.0, 0.0, 0.0, 0.0, 0.0, 0.0, 0.0, 0.0, 0.0, 0.0, 0.0, 0.0, 0.0, 0.0, 0.0, 0.0, 0.0, 0.0, 0.0, 0.0, 0.0, 0.0, 0.0, 0.0, 0.0, 0.0, 0.0, 0.0, 0.0, 0.0, 0.0, 0.0, 0.0, 0.0, 0.0, 0.0, 0.0, 0.0, 0.0, 0.0, 0.0, 0.0, 0.0, 0.0, 0.0, 0.0, 0.0, 0.0, 0.0, 0.0, 0.0, 0.0, 0.0, 0.0, 0.0, 0.0, 0.0, 0.0, 0.0, 0.0, 0.0, 0.0, 0.0, 0.0, 0.0, 0.0, 0.0, 0.0, 0.0, 0.0, 0.0, 0.0, 0.0, 0.0, 0.0, 0.0, 0.0, 0.0, 0.0, 0.0, 0.0, 0.0, 0.0, 0.0, 0.0, 0.0, 0.0, 0.0, 0.0, 0.0, 0.0, 0.0, 0.0, 0.0, 0.0, 0.0, 0.0, 0.0, 0.0, 0.0, 0.0, 0.0, 0.0, 0.0, 0.0, 0.0, 0.0, 0.0, 0.0, 0.0, 0.0, 0.0, 0.0, 0.0, 0.0, 0.0, 0.0, 0.0, 0.0, 0.0, 0.0, 0.0, 0.0, 0.0, 0.0, 0.0, 0.0, 0.0, 0.0, 0.0, 0.0, 0.0, 0.0, 0.0, 0.0, 0.0, 0.0, 0.0, 0.0, 0.0, 0.0, 0.0, 0.0, 0.0, 0.0, 0.0, 0.0, 0.0, 0.0, 0.0, 0.0, 0.0, 0.0, 0.0, 0.0, 0.0, 0.0, 0.0, 0.0, 0.0, 0.0, 0.0, 0.0, 0.0, 0.0, 0.0, 0.0, 0.0, 0.0, 0.0, 0.0, 0.0, 0.0, 0.0, 0.0, 0.0, 0.0, 0.0, 0.0, 0.0, 0.0, 0.0, 0.0, 0.0, 0.0, 0.0, 0.0, 0.0, 0.0, 0.0, 0.0, 0.0, 0.0, 0.0, 0.0, 0.0, 0.0, 0.0, 0.0, 0.0, 0.0, 0.0, 0.0, 0.0, 0.0, 0.0, 0.0, 0.0, 0.0, 0.0, 0.0, 0.0, 0.0, 0.0, 0.0, 0.0, 0.0, 0.0, 0.0, 0.0, 0.0, 0.0, 0.0, 0.0, 0.0, 0.0, 0.0, 0.0, 0.0, 0.0, 0.0, 0.0, 0.0, 0.0, 0.0, 0.0, 0.0, 0.0, 0.0, 0.0, 0.0, 0.0, 0.0, 0.0, 0.0, 0.0, 0.0, 0.0, 0.0, 0.0, 0.0, 0.0, 0.0, 0.0, 0.0, 0.0, 0.0, 0.0, 0.0, 0.0, 0.0, 0.0, 0.0, 0.0, 0.0, 0.0, 0.0, 0.0, 0.0, 0.0, 0.0, 0.0, 0.0, 0.0, 0.0, 0.0, 0.0, 0.0, 0.0, 0.0, 0.0, 0.0, 0.0, 0.0, 0.0, 0.0, 0.0, 0.0, 0.0, 0.0, 0.0, 0.0, 0.0, 0.0, 0.0, 0.0, 0.0, 0.0, 0.0, 0.0, 0.0, 0.0, 0.0, 0.0, 0.0, 0.0, 0.0, 0.0, 0.0, 0.0, 0.0, 0.0, 0.0, 0.0, 0.0, 0.0, 0.0, 0.0, 0.0, 0.0, 0.0, 0.0, 0.0, 0.0, 0.0, 0.0, 0.0, 0.0, 0.0, 0.0, 0.0, 0.0, 0.0, 0.0, 0.0, 0.0, 0.0, 0.0, 0.0, 0.0, 0.0, 0.0, 0.0, 0.0, 0.0, 0.0, 0.0, 0.0, 0.0, 0.0, 0.0, 0.0, 0.0, 0.0, 0.0, 0.0, 0.0, 0.0, 0.0, 0.0, 0.0, 0.0, 0.0, 0.0, 0.0, 0.0, 0.0, 0.0, 0.0, 0.0, 0.0, 0.0, 0.0, 0.0, 0.0, 0.0, 0.0, 0.0, 0.0, 0.0, 0.0, 0.0, 0.0, 0.0, 0.0, 0.0, 0.0, 0.0, 0.0, 0.0, 0.0, 0.0, 0.0, 0.0, 0.0, 0.0, 0.0, 0.0, 0.0, 0.0, 0.0, 0.0, 0.0, 0.0, 0.0, 0.0, 0.0, 0.0, 0.0, 0.0, 0.0, 0.0, 0.0, 0.0, 0.0, 0.0, 0.0, 0.0, 0.0, 0.0, 0.0, 0.0, 0.0, 0.0, 0.0, 0.0, 0.0, 0.0, 0.0, 0.0, 0.0, 0.0, 0.0, 0.0, 0.0, 0.0, 0.0, 0.0, 0.0, 0.0, 0.0, 0.0, 0.0, 0.0, 0.0, 0.0, 0.0, 0.0, 0.0, 0.0, 0.0, 0.0, 0.0, 0.0, 0.0, 0.0, 0.0, 0.0, 0.0, 0.0, 0.0, 0.0, 0.0, 0.0, 0.0, 0.0, 0.0, 0.0, 0.0, 0.0, 0.0, 0.0, 0.0, 0.0, 0.0, 0.0, 0.0, 0.0, 0.0, 0.0, 0.0, 0.0, 0.0, 0.0, 0.0, 0.0, 0.0, 0.0, 0.0, 0.0, 0.0, 0.0, 0.0, 0.0, 0.0, 0.0, 0.0, 0.0, 0.0, 0.0, 0.0, 0.0, 0.0, 0.0, 0.0, 0.0, 0.0, 0.0, 0.0, 0.0, 0.0, 0.0, 0.0, 0.0, 0.0, 0.0, 0.0, 0.0, 0.0, 0.0, 0.0, 0.0, 0.0, 0.0, 0.0, 0.0, 0.0, 0.0, 0.0, 0.0, 0.0, 0.0, 0.0, 0.0, 0.0, 0.0, 0.0, 0.0, 0.0, 0.0, 0.0, 0.0, 0.0, 0.0, 0.0, 0.0, 0.0, 0.0, 0.0, 0.0, 0.0, 0.0, 0.0, 0.0, 0.0, 0.0, 0.0, 0.0, 0.0, 0.0, 0.0, 0.0, 0.0, 0.0, 0.0, 0.0, 0.0, 0.0, 0.0, 0.0, 0.0, 0.0, 0.0, 0.0, 0.0, 0.0, 0.0, 0.0, 0.0, 0.0, 0.0, 0.0, 0.0, 0.0, 0.0, 0.0, 0.0, 0.0, 0.0, 0.0, 0.0, 0.0, 0.0, 0.0, 0.0, 0.0, 0.0, 0.0, 0.0, 0.0, 0.0, 0.0, 0.0, 0.0, 0.0, 0.0, 0.0, 0.0, 0.0, 0.0, 0.0, 0.0, 0.0, 0.0, 0.0, 0.0, 0.0, 0.0, 0.0, 0.0, 0.0, 0.0, 0.0, 0.0, 0.0, 0.0, 0.0, 0.0, 0.0, 0.0, 0.0, 0.0, 0.0, 0.0, 0.0, 0.0, 0.0, 0.0, 0.0, 0.0, 0.0, 0.0, 0.0, 0.0, 0.0, 0.0, 0.0, 0.0, 0.0, 0.0, 0.0, 0.0, 0.0, 0.0, 0.0, 0.0, 0.0, 0.0, 0.0, 0.0, 0.0, 0.0, 0.0, 0.0, 0.0, 0.0, 0.0, 0.0, 0.0, 0.0, 0.0, 0.0, 0.0, 0.0, 0.0, 0.0, 0.0, 0.0, 0.0, 0.0, 0.0, 0.0, 0.0, 0.0, 0.0, 0.0, 0.0, 0.0, 0.0, 0.0, 0.0, 0.0, 0.0, 0.0, 0.0, 0.0, 0.0, 0.0, 0.0, 0.0, 0.0, 0.0, 0.0, 0.0, 0.0, 0.0, 0.0, 0.0, 0.0, 0.0, 0.0, 0.0, 0.0, 0.0, 0.0, 0.0, 0.0, 0.0, 0.0, 0.0, 0.0, 0.0, 0.0, 0.0, 0.0, 0.0, 0.0, 0.0, 0.0, 0.0, 0.0, 0.0, 0.0, 0.0, 0.0, 0.0, 0.0, 0.0, 0.0, 0.0, 0.0, 0.0, 0.0, 0.0, 0.0, 0.0, 0.0, 0.0, 0.0, 0.0, 0.0, 0.0, 0.0, 0.0, 0.0, 0.0, 0.0, 0.0, 0.0, 0.0, 0.0, 0.0, 0.0, 0.0, 0.0, 0.0, 0.0, 0.0, 0.0, 0.0, 0.0, 0.0, 0.0, 0.0, 0.0, 0.0, 0.0, 0.0, 0.0, 0.0, 0.0, 0.0, 0.0, 0.0, 0.0, 0.0, 0.0, 0.0, 0.0, 0.0, 0.0, 0.0, 0.0, 0.0, 0.0, 0.0, 0.0, 0.0, 0.0, 0.0, 0.0, 0.0, 0.0, 0.0, 0.0, 0.0, 0.0, 0.0, 0.0, 0.0, 0.0, 0.0, 0.0, 0.0, 0.0, 0.0, 0.0, 0.0, 0.0, 0.0, 0.0, 0.0, 0.0, 0.0, 0.0, 0.0, 0.0, 0.0, 0.0, 0.0, 0.0, 0.0, 0.0, 0.0, 0.0, 0.0, 0.0, 0.0, 0.0, 0.0, 0.0, 0.0, 0.0, 0.0, 0.0, 0.0, 0.0, 0.0, 0.0, 0.0, 0.0, 0.0, 0.0, 0.0, 0.0, 0.0, 0.0, 0.0, 0.0, 0.0, 0.0, 0.0, 0.0, 0.0, 0.0, 0.0, 0.0, 0.0, 0.0, 0.0, 0.0, 0.0, 0.0, 0.0, 0.0, 0.0, 0.0, 0.0, 0.0, 0.0, 0.0, 0.0, 0.0, 0.0, 0.0, 0.0, 0.0, 0.0, 0.0, 0.0, 0.0, 0.0, 0.0, 0.0, 0.0, 0.0, 0.0, 0.0, 0.0, 0.0, 0.0, 0.0, 0.0, 0.0, 0.0, 0.0, 0.0, 0.0, 0.0, 0.0, 0.0, 0.0, 0.0, 0.0, 0.0, 0.0, 0.0, 0.0, 0.0, 0.0, 0.0, 0.0, 0.0, 0.0, 0.0, 0.0, 0.0, 0.0, 0.0, 0.0, 0.0, 0.0, 0.0, 0.0, 0.0, 0.0, 0.0, 0.0, 0.0, 0.0, 0.0, 0.0, 0.0, 0.0, 0.0, 0.0, 0.0, 0.0, 0.0, 0.0, 0.0, 0.0, 0.0, 0.0, 0.0, 0.0, 0.0, 0.0, 0.0, 0.0, 0.0, 0.0, 0.0, 0.0, 0.0, 0.0, 0.0, 0.0, 0.0, 0.0, 0.0, 0.0, 0.0, 0.0, 0.0, 0.0, 0.0, 0.0, 0.0, 0.0, 0.0, 0.0, 0.0, 0.0, 0.0, 0.0, 0.0, 0.0, 0.0, 0.0, 0.0, 0.0, 0.0, 0.0, 0.0, 0.0, 0.0, 0.0, 0.0, 0.0, 0.0, 0.0, 0.0, 0.0, 0.0, 0.0, 0.0, 0.0, 0.0, 0.0, 0.0, 0.0, 0.0, 0.0, 0.0, 0.0, 0.0, 0.0, 0.0, 0.0, 0.0, 0.0, 0.0, 0.0, 0.0, 0.0, 0.0, 0.0, 0.0, 0.0, 0.0, 0.0, 0.0, 0.0, 0.0, 0.0, 0.0, 0.0, 0.0, 0.0, 0.0, 0.0, 0.0, 0.0, 0.0, 0.0, 0.0, 0.0, 0.0, 0.0, 0.0, 0.0, 0.0, 0.0, 0.0, 0.0, 0.0, 0.0, 0.0, 0.0, 0.0, 0.0, 0.0, 0.0, 0.0, 0.0, 0.0, 0.0, 0.0, 0.0, 0.0, 0.0, 0.0, 0.0, 0.0, 0.0, 0.0, 0.0, 0.0, 0.0, 0.0, 0.0, 0.0, 0.0, 0.0, 0.0, 0.0, 0.0, 0.0, 0.0, 0.0, 0.0, 0.0, 0.0, 0.0, 0.0, 0.0, 0.0, 0.0, 0.0, 0.0, 0.0, 0.0, 0.0, 0.0, 0.0, 0.0, 0.0, 0.0, 0.0, 0.0, 0.0, 0.0, 0.0, 0.0, 0.0, 0.0, 0.0, 0.0, 0.0, 0.0, 0.0, 0.0, 0.0, 0.0, 0.0, 0.0, 0.0, 0.0, 0.0, 0.0, 0.0, 0.0, 0.0, 0.0, 0.0, 0.0, 0.0, 0.0, 0.0, 0.0, 0.0, 0.0, 0.0, 0.0, 0.0, 0.0, 0.0, 0.0, 0.0])
me_circle_001.materials.append(mat_material_001)
me_circle_001.materials.append(mat_material_002)
me_circle_001.update()

# ---- objects
ob_circle = bpy.data.objects.new('Circle', me_circle_001)

# ---- transforms, parenting, visibility, modifiers, constraints
ob_circle.location = (0.0, 0.0, 0.0)

# ---- collection membership
col_collection.objects.link(ob_circle)

# ---- scene / render settings (as saved in the file)
scene.frame_start = 1; scene.frame_end = 250; scene.frame_set(7)
scene.render.engine = 'BLENDER_EEVEE_NEXT'
scene.cycles.sampling_pattern = 'TABULATED_SOBOL'
scene.cycles.use_light_tree = False
scene.view_settings.view_transform = 'Filmic'
bpy.context.view_layer.update()

# ---- added for rendering (the .blend has no active camera and no usable light): camera, sun
cam_auto = bpy.data.cameras.new('AutoCamera')
cam_auto.lens = 50.0
cam_auto.sensor_width = 36.0
cam_auto.clip_end = 1000.0
ob_auto_camera = bpy.data.objects.new('AutoCamera', cam_auto)
scene.collection.objects.link(ob_auto_camera)
ob_auto_camera.location = (1.31249, -1.57487, 1.60574)
ob_auto_camera.rotation_euler = (1.09748, -7.21219e-08, 0.694738)
scene.camera = ob_auto_camera
light_auto_sun = bpy.data.lights.new('AutoSun', 'SUN')
light_auto_sun.energy = 3.0
light_auto_sun.angle = 0.0523599
ob_auto_sun = bpy.data.objects.new('AutoSun', light_auto_sun)
scene.collection.objects.link(ob_auto_sun)
ob_auto_sun.rotation_euler = (0.872665, 0.174533, 0.523599)
bpy.context.view_layer.update()
